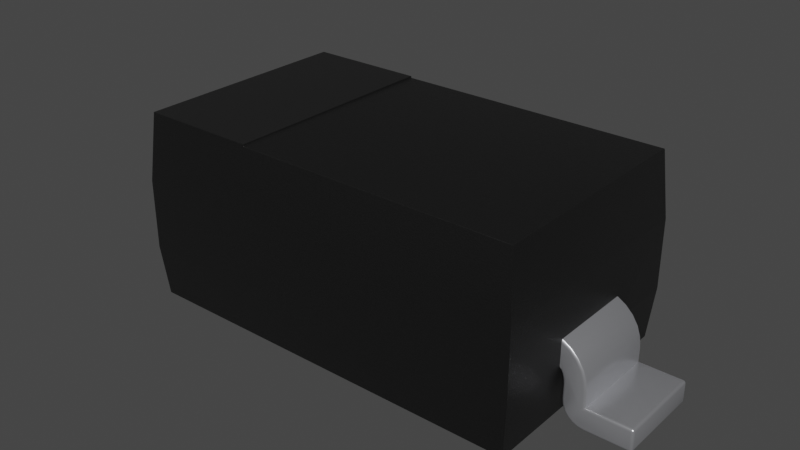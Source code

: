 # Source: SOD-123.blend  (saved by Blender 4.1.23; exported with 4.5.12 LTS)
import bpy
from mathutils import Matrix  # noqa: F401  (used for matrix-valued properties, if any)

bpy.ops.wm.read_factory_settings(use_empty=True)
scene = bpy.context.scene
scene.name = 'Scene'

# ---- collections
col_collection = bpy.data.collections.new('Collection'); scene.collection.children.link(col_collection)

# ---- materials (node trees are filled in below, after node groups)
mat_plastic_chip = bpy.data.materials.new('plastic_chip')
mat_plastic_chip.use_transparent_shadow = False
mat_plastic_chip.preview_render_type = 'CUBE'
mat_metal_pins = bpy.data.materials.new('metal_pins')
mat_metal_pins.use_transparent_shadow = False
mat_metal_pins.preview_render_type = 'CUBE'
mat_plastic_matte_black = bpy.data.materials.new('plastic_matte_black')
mat_plastic_matte_black.use_transparent_shadow = False
mat_plastic_matte_black.preview_render_type = 'CUBE'

# ---- node groups
ng_auto_smooth = bpy.data.node_groups.new('Auto Smooth', 'GeometryNodeTree')
_s = ng_auto_smooth.interface.new_socket(name='Geometry', in_out='OUTPUT', socket_type='NodeSocketGeometry')
_s = ng_auto_smooth.interface.new_socket(name='Geometry', in_out='INPUT', socket_type='NodeSocketGeometry')
_s = ng_auto_smooth.interface.new_socket(name='Angle', in_out='INPUT', socket_type='NodeSocketFloat')
_s.subtype = 'ANGLE'
_s.min_value = 0.0
_s.max_value = 3.142
ng_auto_smooth.is_modifier = True
_N = ng_auto_smooth.nodes; _L = ng_auto_smooth.links
n0 = _N.new('NodeGroupOutput'); n0.name = 'Group Output'; n0.location = (480, -100)
n1 = _N.new('NodeGroupInput'); n1.name = 'Group Input'; n1.location = (-420, -300)
n2 = _N.new('NodeGroupInput'); n2.name = 'Group Input.001'; n2.location = (-60, -100)
n3 = _N.new('GeometryNodeSetShadeSmooth'); n3.name = 'Set Shade Smooth'; n3.location = (120, -100)
n3.domain = 'EDGE'
n4 = _N.new('GeometryNodeSetShadeSmooth'); n4.name = 'Set Shade Smooth.001'; n4.location = (300, -100)
n5 = _N.new('GeometryNodeInputMeshEdgeAngle'); n5.name = 'Edge Angle'; n5.location = (-420, -220)
n6 = _N.new('GeometryNodeInputEdgeSmooth'); n6.name = 'Is Edge Smooth'; n6.location = (-60, -160)
n7 = _N.new('GeometryNodeInputShadeSmooth'); n7.name = 'Is Face Smooth'; n7.location = (-240, -340)
n8 = _N.new('FunctionNodeBooleanMath'); n8.name = 'Boolean Math'; n8.location = (-60, -220)
n9 = _N.new('FunctionNodeCompare'); n9.name = 'Compare'; n9.location = (-240, -180)
n9.operation = 'LESS_EQUAL'
_L.new(n5.outputs[0], n9.inputs[0])
_L.new(n4.outputs[0], n0.inputs[0])
_L.new(n1.outputs[1], n9.inputs[1])
_L.new(n9.outputs[0], n8.inputs[0])
_L.new(n7.outputs[0], n8.inputs[1])
_L.new(n2.outputs[0], n3.inputs[0])
_L.new(n6.outputs[0], n3.inputs[1])
_L.new(n3.outputs[0], n4.inputs[0])
_L.new(n8.outputs[0], n3.inputs[2])
n0.is_active_output = True

# ---- material node trees
mat_plastic_chip.use_nodes = True; mat_plastic_chip.node_tree.nodes.clear()
_N = mat_plastic_chip.node_tree.nodes; _L = mat_plastic_chip.node_tree.links
n0 = _N.new('ShaderNodeBsdfPrincipled'); n0.name = 'Principled BSDF'; n0.location = (10, 300)
n0.distribution = 'GGX'
n0.subsurface_method = 'BURLEY'
n0.inputs[0].default_value = (0.009312, 0.009312, 0.009312, 1.0)
n0.inputs[1].default_value = 0.1372
n0.inputs[2].default_value = 0.3706
n0.inputs[3].default_value = 1.45
n0.inputs[27].default_value = (0.0, 0.0, 0.0, 1.0)
n0.inputs[28].default_value = 1.0
n1 = _N.new('ShaderNodeOutputMaterial'); n1.name = 'Material Output'; n1.location = (300, 300)
n2 = _N.new('ShaderNodeTexNoise'); n2.name = 'Noise Texture'; n2.location = (-893, 54)
n2.inputs[2].default_value = 200.0
n2.inputs[3].default_value = 3.6
n2.inputs[4].default_value = 0.8375
n3 = _N.new('ShaderNodeBump'); n3.name = 'Bump'; n3.location = (-604, -53)
n3.inputs[0].default_value = 0.08
n3.inputs[1].default_value = 1.0
n3.inputs[2].default_value = 1.0
_L.new(n0.outputs[0], n1.inputs[0])
_L.new(n2.outputs[0], n3.inputs[3])
_L.new(n3.outputs[0], n0.inputs[5])
n1.is_active_output = True
mat_metal_pins.use_nodes = True; mat_metal_pins.node_tree.nodes.clear()
_N = mat_metal_pins.node_tree.nodes; _L = mat_metal_pins.node_tree.links
n0 = _N.new('ShaderNodeMapping'); n0.name = 'Mapping'; n0.location = (-1447, -91)
n0.inputs[3].default_value = (4.8, 1.2, 1.1)
n1 = _N.new('ShaderNodeBsdfPrincipled'); n1.name = 'Principled BSDF'; n1.location = (-560, 254)
n1.distribution = 'GGX'
n1.subsurface_method = 'BURLEY'
n1.inputs[1].default_value = 0.7818
n1.inputs[2].default_value = 0.2886
n1.inputs[3].default_value = 1.45
n1.inputs[13].default_value = 0.0
n1.inputs[27].default_value = (0.0, 0.0, 0.0, 1.0)
n1.inputs[28].default_value = 1.0
n2 = _N.new('ShaderNodeOutputMaterial'); n2.name = 'Material Output.002'; n2.location = (-205, 253)
n2.width = 213
n3 = _N.new('ShaderNodeTexNoise'); n3.name = 'Noise Texture.002'; n3.location = (-1228, -73)
n3.inputs[2].default_value = 0.1
n3.inputs[3].default_value = 7.0
n3.inputs[4].default_value = 0.6
n3.inputs[8].default_value = 0.4
n4 = _N.new('ShaderNodeTexCoord'); n4.name = 'Texture Coordinate'; n4.location = (-1636, -116)
n5 = _N.new('ShaderNodeMix'); n5.name = 'Mix.001'; n5.location = (-921, 45)
n5.data_type = 'RGBA'
n5.inputs[6].default_value = (0.9398, 0.9547, 1.0, 1.0)
n5.inputs[7].default_value = (0.13, 0.1259, 0.1359, 1.0)
n6 = _N.new('ShaderNodeBump'); n6.name = 'Bump.001'; n6.location = (-1001, -227)
n6.inputs[0].default_value = 0.05
n6.inputs[1].default_value = 0.01
n6.inputs[2].default_value = 1.0
_L.new(n1.outputs[0], n2.inputs[0])
_L.new(n3.outputs[0], n6.inputs[3])
_L.new(n0.outputs[0], n3.inputs[0])
_L.new(n3.outputs[0], n5.inputs[0])
_L.new(n4.outputs[3], n0.inputs[0])
_L.new(n5.outputs[2], n1.inputs[0])
_L.new(n6.outputs[0], n1.inputs[5])
n2.is_active_output = True
mat_plastic_matte_black.use_nodes = True; mat_plastic_matte_black.node_tree.nodes.clear()
_N = mat_plastic_matte_black.node_tree.nodes; _L = mat_plastic_matte_black.node_tree.links
n0 = _N.new('ShaderNodeOutputMaterial'); n0.name = 'Material Output'; n0.location = (463, 300)
n1 = _N.new('ShaderNodeBsdfPrincipled'); n1.name = 'Principled BSDF'; n1.location = (173, 300)
n1.distribution = 'GGX'
n1.subsurface_method = 'BURLEY'
n1.inputs[1].default_value = 0.06818
n1.inputs[2].default_value = 0.5182
n1.inputs[3].default_value = 1.45
n1.inputs[13].default_value = 0.6432
n1.inputs[20].default_value = 0.1027
n1.inputs[27].default_value = (0.0, 0.0, 0.0, 1.0)
n1.inputs[28].default_value = 1.0
n2 = _N.new('ShaderNodeTexCoord'); n2.name = 'Texture Coordinate'; n2.location = (-1001, 105)
n3 = _N.new('ShaderNodeBump'); n3.name = 'Bump'; n3.location = (-135, -86)
n3.inputs[0].default_value = 0.1
n3.inputs[1].default_value = 0.4
n3.inputs[2].default_value = 1.0
n4 = _N.new('ShaderNodeMapping'); n4.name = 'Mapping'; n4.location = (-755, 143)
n4.inputs[3].default_value = (2.0, 2.0, 2.0)
n5 = _N.new('ShaderNodeValToRGB'); n5.name = 'ColorRamp'; n5.location = (-147, 213)
while len(n5.color_ramp.elements) > 1: n5.color_ramp.elements.remove(n5.color_ramp.elements[-1])
n5.color_ramp.elements[0].position = 0.0; n5.color_ramp.elements[0].color = (0.005014, 0.005014, 0.005014, 1.0)
_e = n5.color_ramp.elements.new(0.9955); _e.color = (0.01269, 0.01269, 0.01269, 1.0)
n6 = _N.new('ShaderNodeTexNoise'); n6.name = 'Noise Texture'; n6.location = (-455, 203)
n6.inputs[2].default_value = 200.0
n6.inputs[3].default_value = 5.6
n6.inputs[4].default_value = 0.5208
_L.new(n1.outputs[0], n0.inputs[0])
_L.new(n6.outputs[0], n5.inputs[0])
_L.new(n5.outputs[0], n1.inputs[0])
_L.new(n2.outputs[2], n4.inputs[0])
_L.new(n4.outputs[0], n6.inputs[0])
_L.new(n6.outputs[0], n3.inputs[3])
_L.new(n3.outputs[0], n1.inputs[5])
n0.is_active_output = True

# ---- world
world_world = bpy.data.worlds.new('World'); scene.world = world_world
world_world.use_nodes = True; world_world.node_tree.nodes.clear()
_N = world_world.node_tree.nodes; _L = world_world.node_tree.links
n0 = _N.new('ShaderNodeOutputWorld'); n0.name = 'World Output'; n0.location = (300, 300)
n1 = _N.new('ShaderNodeBackground'); n1.name = 'Background'; n1.location = (10, 300)
n1.inputs[0].default_value = (0.05088, 0.05088, 0.05088, 1.0)
_L.new(n1.outputs[0], n0.inputs[0])
n0.is_active_output = True
world_world.color = (0.05088, 0.05088, 0.05088)
world_world.use_sun_shadow = False
world_world.sun_shadow_jitter_overblur = 0.0

# ---- meshes
me_shape_4_indexedfaceset_006 = bpy.data.meshes.new('SHAPE_4_IndexedFaceSet.006')
me_shape_4_indexedfaceset_006.from_pydata([(0.5413, -0.315, 0.3228), (0.5413, -0.315, 0.1378), (0.5482, 0.1181, 0.1334), (0.5408, 0.1253, 0.1318), (0.5445, 0.1191, 0.1326), (0.5418, 0.1217, 0.132), (0.5413, 0.1253, 0.1378), (0.5413, 0.1181, 0.1378), (0.5413, 0.1229, 0.1378), (0.5413, 0.1205, 0.1378), (0.5413, -0.1181, 0.1378), (0.5413, -0.1253, 0.1378), (0.5413, -0.1205, 0.1378), (0.5413, -0.1229, 0.1378), (-0.5413, -0.1181, 0.1973), (-0.5413, -0.1109, 0.2058), (-0.5413, -0.1171, 0.2016), (-0.5413, -0.1145, 0.2047), (-0.5413, -0.1253, 0.1378), (-0.5413, -0.1181, 0.1378), (-0.5413, -0.1229, 0.1378), (-0.5413, -0.1205, 0.1378), (-0.5413, 0.1181, 0.1378), (-0.5413, 0.1253, 0.1378), (-0.5413, 0.1205, 0.1378), (-0.5413, 0.1229, 0.1378), (0.603, -0.1181, 0.09801), (0.6102, -0.1109, 0.09843), (0.6066, -0.1171, 0.09822), (0.6093, -0.1145, 0.09837), (0.603, 0.1181, 0.05182), (0.6102, 0.1109, 0.05906), (0.6066, 0.1171, 0.05544), (0.6093, 0.1145, 0.05809), (0.603, -0.1181, 0.05182), (0.6102, -0.1109, 0.05906), (0.6066, -0.1171, 0.05544), (0.6093, -0.1145, 0.05809), (0.7283, -0.1109, 0.05182), (0.7211, -0.1181, 0.05182), (0.7211, -0.1109, 0.05906), (0.7274, -0.1145, 0.05182), (0.7274, -0.1109, 0.05543), (0.7264, -0.1143, 0.05528), (0.7211, -0.1171, 0.05543), (0.7247, -0.1171, 0.05182), (0.7246, -0.1162, 0.05528), (0.7247, -0.1109, 0.05809), (0.7211, -0.1145, 0.05809), (0.7246, -0.1143, 0.05715), (0.7211, -0.1181, 0.007238), (0.7283, -0.1109, 0.007238), (0.7211, -0.1109, 4.846e-09), (0.7247, -0.1171, 0.007238), (0.7211, -0.1171, 0.003624), (0.7246, -0.1162, 0.003777), (0.7274, -0.1109, 0.003624), (0.7274, -0.1145, 0.007238), (0.7264, -0.1143, 0.003777), (0.7211, -0.1145, 0.0009669), (0.7247, -0.1109, 0.0009669), (0.7246, -0.1143, 0.001906), (0.5654, -0.1181, 0.03318), (0.5591, -0.1109, 0.02953), (0.5623, -0.1171, 0.03135), (0.5599, -0.1145, 0.03002), (0.5968, -0.1181, 0.009064), (0.595, -0.1109, 0.002012), (0.5959, -0.1171, 0.005538), (0.5952, -0.1145, 0.002957), (0.5654, 0.1181, 0.03318), (0.5591, 0.1109, 0.02953), (0.5623, 0.1171, 0.03135), (0.5599, 0.1145, 0.03002), (0.5736, 0.1181, 0.02246), (0.5685, 0.1109, 0.0173), (0.5711, 0.1171, 0.01988), (0.5692, 0.1145, 0.01799), (0.5844, 0.1181, 0.01423), (0.5807, 0.1109, 0.007912), (0.5825, 0.1171, 0.01107), (0.5812, 0.1145, 0.008759), (0.5584, 0.1181, 0.05953), (0.5512, 0.1109, 0.05906), (0.5548, 0.1171, 0.05929), (0.5522, 0.1145, 0.05912), (0.5413, 0.1181, 0.1973), (0.5413, 0.1109, 0.2058), (0.5413, 0.1171, 0.2016), (0.5413, 0.1145, 0.2047), (0.5599, 0.1181, 0.1861), (0.5644, 0.1109, 0.1919), (0.5621, 0.1171, 0.189), (0.5638, 0.1145, 0.1911), (0.5981, 0.1109, 0.1505), (0.5916, 0.1181, 0.1473), (0.5973, 0.1145, 0.15), (0.5949, 0.1171, 0.1489), (0.6001, 0.1181, 0.1235), (0.6072, 0.1109, 0.1251), (0.6036, 0.1171, 0.1243), (0.6062, 0.1145, 0.1249), (0.7283, 0.1109, 0.05182), (0.7211, 0.1109, 0.05906), (0.7211, 0.1181, 0.05182), (0.7274, 0.1109, 0.05543), (0.7274, 0.1145, 0.05182), (0.7264, 0.1143, 0.05528), (0.7211, 0.1145, 0.05809), (0.7247, 0.1109, 0.05809), (0.7246, 0.1143, 0.05715), (0.7247, 0.1171, 0.05182), (0.7211, 0.1171, 0.05543), (0.7246, 0.1162, 0.05528), (0.7283, 0.1109, 0.007238), (0.7211, 0.1181, 0.007238), (0.7211, 0.1109, -4.846e-09), (0.7274, 0.1145, 0.007238), (0.7274, 0.1109, 0.003624), (0.7264, 0.1143, 0.003777), (0.7211, 0.1171, 0.003624), (0.7247, 0.1171, 0.007238), (0.7246, 0.1162, 0.003777), (0.7247, 0.1109, 0.0009669), (0.7211, 0.1145, 0.0009669), (0.7246, 0.1143, 0.001906), (0.6107, 0.1181, 0.007238), (0.6102, 0.1109, -4.846e-09), (0.6105, 0.1171, 0.003619), (0.6103, 0.1145, 0.0009697), (0.5602, 0.1181, 0.04566), (0.5532, 0.1109, 0.04377), (0.5567, 0.1171, 0.04472), (0.5541, 0.1145, 0.04402), (0.5968, 0.1181, 0.009064), (0.595, 0.1109, 0.002012), (0.5959, 0.1171, 0.005538), (0.5952, 0.1145, 0.002957), (0.5584, 0.1181, 0.09879), (0.5512, 0.1109, 0.09843), (0.5548, 0.1171, 0.09861), (0.5522, 0.1145, 0.09847), (0.5571, 0.1181, 0.1116), (0.55, 0.1109, 0.1102), (0.5536, 0.1171, 0.1109), (0.551, 0.1145, 0.1104), (0.5584, -0.1181, 0.09879), (0.5512, -0.1109, 0.09843), (0.5548, -0.1171, 0.09861), (0.5522, -0.1145, 0.09847), (0.5465, -0.1109, 0.1215), (0.5532, -0.1181, 0.1243), (0.5474, -0.1145, 0.1219), (0.5498, -0.1171, 0.1229), (0.55, -0.1109, 0.1102), (0.5571, -0.1181, 0.1116), (0.551, -0.1145, 0.1104), (0.5536, -0.1171, 0.1109), (0.5584, -0.1181, 0.05953), (0.5512, -0.1109, 0.05906), (0.5548, -0.1171, 0.05929), (0.5522, -0.1145, 0.05912), (0.6107, -0.1181, 0.007238), (0.6102, -0.1109, 4.846e-09), (0.6105, -0.1171, 0.003619), (0.6103, -0.1145, 0.0009697), (0.5602, -0.1181, 0.04566), (0.5532, -0.1109, 0.04377), (0.5567, -0.1171, 0.04472), (0.5541, -0.1145, 0.04402), (0.5685, -0.1109, 0.0173), (0.5736, -0.1181, 0.02246), (0.5692, -0.1145, 0.01799), (0.5711, -0.1171, 0.01988), (0.5844, -0.1181, 0.01423), (0.5807, -0.1109, 0.007912), (0.5825, -0.1171, 0.01107), (0.5812, -0.1145, 0.008759), (0.5465, 0.1109, 0.1215), (0.5532, 0.1181, 0.1243), (0.5474, 0.1145, 0.1219), (0.5498, 0.1171, 0.1229), (0.5482, -0.1181, 0.1334), (0.5408, -0.1109, 0.1318), (0.5445, -0.1171, 0.1326), (0.5418, -0.1145, 0.132), (0.603, 0.1181, 0.09801), (0.6102, 0.1109, 0.09843), (0.6066, 0.1171, 0.09822), (0.6093, 0.1145, 0.09837), (0.578, 0.1181, 0.1685), (0.5836, 0.1109, 0.1731), (0.5808, 0.1171, 0.1708), (0.5829, 0.1145, 0.1725), (0.5413, -0.1109, 0.2058), (0.5413, -0.1181, 0.1973), (0.5413, -0.1145, 0.2047), (0.5413, -0.1171, 0.2016), (0.5644, -0.1109, 0.1919), (0.5599, -0.1181, 0.1861), (0.5638, -0.1145, 0.1911), (0.5621, -0.1171, 0.189), (0.578, -0.1181, 0.1685), (0.5836, -0.1109, 0.1731), (0.5808, -0.1171, 0.1708), (0.5829, -0.1145, 0.1725), (0.5916, -0.1181, 0.1473), (0.5981, -0.1109, 0.1505), (0.5949, -0.1171, 0.1489), (0.5973, -0.1145, 0.15), (0.6072, -0.1109, 0.1251), (0.6001, -0.1181, 0.1235), (0.6062, -0.1145, 0.1249), (0.6036, -0.1171, 0.1243), (-0.6072, -0.1109, 0.1251), (-0.6001, -0.1181, 0.1235), (-0.6062, -0.1145, 0.1249), (-0.6036, -0.1171, 0.1243), (-0.5599, -0.1181, 0.1861), (-0.5644, -0.1109, 0.1919), (-0.5621, -0.1171, 0.189), (-0.5638, -0.1145, 0.1911), (-0.5413, 0.1109, 0.2058), (-0.5413, 0.1181, 0.1973), (-0.5413, 0.1145, 0.2047), (-0.5413, 0.1171, 0.2016), (-0.5916, 0.1181, 0.1473), (-0.5981, 0.1109, 0.1505), (-0.5949, 0.1171, 0.1489), (-0.5973, 0.1145, 0.15), (-0.5836, 0.1109, 0.1731), (-0.578, 0.1181, 0.1685), (-0.5829, 0.1145, 0.1725), (-0.5808, 0.1171, 0.1708), (-0.5599, 0.1181, 0.1861), (-0.5644, 0.1109, 0.1919), (-0.5621, 0.1171, 0.189), (-0.5638, 0.1145, 0.1911), (-0.6001, 0.1181, 0.1235), (-0.6072, 0.1109, 0.1251), (-0.6036, 0.1171, 0.1243), (-0.6062, 0.1145, 0.1249), (-0.5482, 0.1181, 0.1334), (-0.5408, 0.1109, 0.1318), (-0.5445, 0.1171, 0.1326), (-0.5418, 0.1145, 0.132), (-0.5512, 0.1109, 0.05906), (-0.5584, 0.1181, 0.05953), (-0.5522, 0.1145, 0.05912), (-0.5548, 0.1171, 0.05929), (-0.5807, 0.1109, 0.007912), (-0.5844, 0.1181, 0.01423), (-0.5812, 0.1145, 0.008759), (-0.5825, 0.1171, 0.01107), (-0.7283, 0.1109, 0.007238), (-0.7211, 0.1109, -4.846e-09), (-0.7211, 0.1181, 0.007238), (-0.7274, 0.1109, 0.003624), (-0.7274, 0.1145, 0.007238), (-0.7264, 0.1143, 0.003777), (-0.7211, 0.1145, 0.0009669), (-0.7247, 0.1109, 0.0009669), (-0.7246, 0.1143, 0.001906), (-0.7247, 0.1171, 0.007238), (-0.7211, 0.1171, 0.003624), (-0.7246, 0.1162, 0.003777), (-0.7283, 0.1109, 0.05182), (-0.7211, 0.1181, 0.05182), (-0.7211, 0.1109, 0.05906), (-0.7274, 0.1145, 0.05182), (-0.7274, 0.1109, 0.05543), (-0.7264, 0.1143, 0.05528), (-0.7211, 0.1171, 0.05543), (-0.7247, 0.1171, 0.05182), (-0.7246, 0.1162, 0.05528), (-0.7247, 0.1109, 0.05809), (-0.7211, 0.1145, 0.05809), (-0.7246, 0.1143, 0.05715), (-0.603, 0.1181, 0.05182), (-0.6102, 0.1109, 0.05906), (-0.6066, 0.1171, 0.05544), (-0.6093, 0.1145, 0.05809), (-0.603, -0.1181, 0.09801), (-0.6102, -0.1109, 0.09843), (-0.6066, -0.1171, 0.09822), (-0.6093, -0.1145, 0.09837), (-0.5916, -0.1181, 0.1473), (-0.5981, -0.1109, 0.1505), (-0.5949, -0.1171, 0.1489), (-0.5973, -0.1145, 0.15), (-0.578, -0.1181, 0.1685), (-0.5836, -0.1109, 0.1731), (-0.5808, -0.1171, 0.1708), (-0.5829, -0.1145, 0.1725), (-0.7211, -0.1109, 0.05906), (-0.7211, -0.1181, 0.05182), (-0.7283, -0.1109, 0.05182), (-0.7211, -0.1145, 0.05809), (-0.7247, -0.1109, 0.05809), (-0.7246, -0.1143, 0.05715), (-0.7247, -0.1171, 0.05182), (-0.7211, -0.1171, 0.05543), (-0.7246, -0.1162, 0.05528), (-0.7274, -0.1109, 0.05543), (-0.7274, -0.1145, 0.05182), (-0.7264, -0.1143, 0.05528), (-0.5584, -0.1181, 0.05953), (-0.5512, -0.1109, 0.05906), (-0.5548, -0.1171, 0.05929), (-0.5522, -0.1145, 0.05912), (-0.595, -0.1109, 0.002012), (-0.5968, -0.1181, 0.009064), (-0.5952, -0.1145, 0.002957), (-0.5959, -0.1171, 0.005538), (-0.5807, -0.1109, 0.007912), (-0.5844, -0.1181, 0.01423), (-0.5812, -0.1145, 0.008759), (-0.5825, -0.1171, 0.01107), (-0.5736, -0.1181, 0.02246), (-0.5685, -0.1109, 0.0173), (-0.5711, -0.1171, 0.01988), (-0.5692, -0.1145, 0.01799), (-0.5654, -0.1181, 0.03318), (-0.5591, -0.1109, 0.02953), (-0.5623, -0.1171, 0.03135), (-0.5599, -0.1145, 0.03002), (-0.5602, -0.1181, 0.04566), (-0.5532, -0.1109, 0.04377), (-0.5567, -0.1171, 0.04472), (-0.5541, -0.1145, 0.04402), (-0.5482, -0.1181, 0.1334), (-0.5408, -0.1253, 0.1318), (-0.5445, -0.1191, 0.1326), (-0.5418, -0.1217, 0.132), (-0.5571, -0.1181, 0.1116), (-0.55, -0.1109, 0.1102), (-0.5536, -0.1171, 0.1109), (-0.551, -0.1145, 0.1104), (-0.5532, -0.1181, 0.1243), (-0.5465, -0.1109, 0.1215), (-0.5498, -0.1171, 0.1229), (-0.5474, -0.1145, 0.1219), (-0.5571, 0.1181, 0.1116), (-0.55, 0.1109, 0.1102), (-0.5536, 0.1171, 0.1109), (-0.551, 0.1145, 0.1104), (-0.5532, 0.1181, 0.1243), (-0.5465, 0.1109, 0.1215), (-0.5498, 0.1171, 0.1229), (-0.5474, 0.1145, 0.1219), (-0.5584, 0.1181, 0.09879), (-0.5512, 0.1109, 0.09843), (-0.5548, 0.1171, 0.09861), (-0.5522, 0.1145, 0.09847), (-0.5584, -0.1181, 0.09879), (-0.5512, -0.1109, 0.09843), (-0.5548, -0.1171, 0.09861), (-0.5522, -0.1145, 0.09847), (-0.6102, -0.1109, 4.846e-09), (-0.6107, -0.1181, 0.007238), (-0.6103, -0.1145, 0.0009697), (-0.6105, -0.1171, 0.003619), (-0.595, 0.1109, 0.002012), (-0.5968, 0.1181, 0.009064), (-0.5952, 0.1145, 0.002957), (-0.5959, 0.1171, 0.005538), (-0.5736, 0.1181, 0.02246), (-0.5685, 0.1109, 0.0173), (-0.5711, 0.1171, 0.01988), (-0.5692, 0.1145, 0.01799), (-0.5591, 0.1109, 0.02953), (-0.5654, 0.1181, 0.03318), (-0.5599, 0.1145, 0.03002), (-0.5623, 0.1171, 0.03135), (-0.5532, 0.1109, 0.04377), (-0.5602, 0.1181, 0.04566), (-0.5541, 0.1145, 0.04402), (-0.5567, 0.1171, 0.04472), (-0.6107, 0.1181, 0.007238), (-0.6102, 0.1109, -4.846e-09), (-0.6105, 0.1171, 0.003619), (-0.6103, 0.1145, 0.0009697), (-0.7283, -0.1109, 0.007238), (-0.7211, -0.1181, 0.007238), (-0.7211, -0.1109, 4.846e-09), (-0.7274, -0.1145, 0.007238), (-0.7274, -0.1109, 0.003624), (-0.7264, -0.1143, 0.003777), (-0.7211, -0.1171, 0.003624), (-0.7247, -0.1171, 0.007238), (-0.7246, -0.1162, 0.003777), (-0.7247, -0.1109, 0.0009669), (-0.7211, -0.1145, 0.0009669), (-0.7246, -0.1143, 0.001906), (-0.603, -0.1181, 0.05182), (-0.6102, -0.1109, 0.05906), (-0.6066, -0.1171, 0.05544), (-0.6093, -0.1145, 0.05809), (-0.603, 0.1181, 0.09801), (-0.6102, 0.1109, 0.09843), (-0.6066, 0.1171, 0.09822), (-0.6093, 0.1145, 0.09837), (0.5278, -0.3014, 1.317e-08), (0.5294, -0.303, 0.0015), (0.5285, -0.3022, 0.0002009), (0.5291, -0.3028, 0.0007498), (0.5398, 0.315, 0.1378), (0.5413, 0.3135, 0.1378), (0.5406, 0.3148, 0.1378), (0.5411, 0.3142, 0.1378), (0.5413, 0.3135, 0.3228), (0.5398, 0.315, 0.3228), (0.5411, 0.3142, 0.3228), (0.5406, 0.3148, 0.3228), (-0.5413, -0.3135, 0.3228), (-0.5398, -0.315, 0.3228), (-0.5411, -0.3142, 0.3228), (-0.5406, -0.3148, 0.3228), (-0.5413, 0.3135, 0.1378), (-0.5398, 0.315, 0.1378), (-0.5411, 0.3142, 0.1378), (-0.5406, 0.3148, 0.1378), (-0.5398, -0.315, 0.1378), (-0.5413, -0.3135, 0.1378), (-0.5406, -0.3148, 0.1378), (-0.5411, -0.3142, 0.1378), (0.5278, 0.3014, -1.317e-08), (0.5294, 0.3015, 0.001499), (0.5279, 0.303, 0.001499), (0.5285, 0.3014, 0.0002219), (0.5278, 0.3022, 0.0002219), (0.5285, 0.3022, 0.0003852), (0.5292, 0.3023, 0.001455), (0.5291, 0.3015, 0.0007643), (0.529, 0.3022, 0.0007711), (0.5279, 0.3027, 0.0007643), (0.5286, 0.3028, 0.001455), (0.5286, 0.3026, 0.0007711), (-0.5278, -0.3014, 1.317e-08), (-0.5294, -0.3015, 0.0015), (-0.5279, -0.303, 0.0015), (-0.5285, -0.3014, 0.000222), (-0.5278, -0.3022, 0.000222), (-0.5285, -0.3022, 0.0003853), (-0.5292, -0.3023, 0.001455), (-0.5291, -0.3015, 0.0007644), (-0.529, -0.3022, 0.0007711), (-0.5279, -0.3027, 0.0007643), (-0.5286, -0.3028, 0.001455), (-0.5286, -0.3026, 0.0007711), (-0.5294, 0.3015, 0.001499), (-0.5278, 0.3014, -1.317e-08), (-0.5279, 0.303, 0.001499), (-0.5291, 0.3015, 0.0007643), (-0.5292, 0.3023, 0.001455), (-0.529, 0.3022, 0.0007711), (-0.5278, 0.3022, 0.0002219), (-0.5285, 0.3014, 0.0002219), (-0.5285, 0.3022, 0.0003852), (-0.5286, 0.3028, 0.001455), (-0.5279, 0.3027, 0.0007643), (-0.5286, 0.3026, 0.0007711), (-0.2094, -0.298, 0.5), (-0.2109, -0.2996, 0.4985), (-0.2109, -0.2995, 0.5015), (-0.2099, -0.2987, 0.4998), (-0.2101, -0.2984, 0.5002), (-0.2104, -0.299, 0.5), (-0.2109, -0.2995, 0.4995), (-0.2104, -0.2993, 0.4992), (-0.2106, -0.2993, 0.4997), (-0.2107, -0.299, 0.5008), (-0.2109, -0.2995, 0.5006), (-0.2107, -0.2992, 0.5003), (-0.5398, 0.315, 0.3228), (-0.5413, 0.3135, 0.3228), (-0.5406, 0.3148, 0.3228), (-0.5411, 0.3142, 0.3228), (-0.2109, 0.2995, 0.5015), (-0.2109, 0.2996, 0.4985), (-0.2094, 0.298, 0.5), (-0.2109, 0.2995, 0.5006), (-0.2107, 0.299, 0.5008), (-0.2107, 0.2992, 0.5003), (-0.2104, 0.2993, 0.4992), (-0.2109, 0.2995, 0.4995), (-0.2106, 0.2993, 0.4997), (-0.2101, 0.2984, 0.5002), (-0.2099, 0.2987, 0.4998), (-0.2104, 0.299, 0.5), (0.5243, -0.298, 0.5), (0.526, -0.2996, 0.4985), (0.5251, -0.2987, 0.4998), (0.5257, -0.2993, 0.4993), (0.526, 0.2981, 0.4985), (0.5243, 0.298, 0.5), (0.5245, 0.2996, 0.4985), (0.5257, 0.298, 0.4992), (0.5257, 0.2988, 0.4985), (0.5255, 0.2987, 0.4992), (0.5244, 0.2987, 0.4998), (0.5251, 0.298, 0.4998), (0.5251, 0.2987, 0.4996), (0.5252, 0.2994, 0.4985), (0.5244, 0.2993, 0.4992), (0.5251, 0.2991, 0.4992), (-0.2124, 0.298, 0.5046), (-0.2109, 0.2995, 0.5031), (-0.2116, 0.2987, 0.5044), (-0.2111, 0.2993, 0.5038), (-0.5258, 0.298, 0.5015), (-0.526, 0.2981, 0.4985), (-0.5245, 0.2996, 0.4985), (-0.5243, 0.2995, 0.5015), (-0.5259, 0.298, 0.5006), (-0.5256, 0.2987, 0.5015), (-0.5256, 0.2988, 0.5005), (-0.5257, 0.2988, 0.4985), (-0.5259, 0.298, 0.4995), (-0.5257, 0.2988, 0.4995), (-0.5244, 0.2995, 0.4995), (-0.5252, 0.2994, 0.4985), (-0.5252, 0.2993, 0.4995), (-0.5251, 0.2992, 0.5015), (-0.5244, 0.2995, 0.5006), (-0.5251, 0.2992, 0.5005), (-0.5258, -0.298, 0.5015), (-0.5243, -0.2995, 0.5015), (-0.5245, -0.2996, 0.4985), (-0.526, -0.2981, 0.4985), (-0.5256, -0.2987, 0.5015), (-0.5259, -0.298, 0.5006), (-0.5256, -0.2988, 0.5005), (-0.5244, -0.2995, 0.5006), (-0.5251, -0.2992, 0.5015), (-0.5251, -0.2992, 0.5005), (-0.5252, -0.2994, 0.4985), (-0.5244, -0.2995, 0.4995), (-0.5252, -0.2993, 0.4995), (-0.5259, -0.298, 0.4995), (-0.5257, -0.2988, 0.4985), (-0.5257, -0.2988, 0.4995), (-0.2124, -0.298, 0.5046), (-0.2109, -0.2995, 0.5031), (-0.2116, -0.2987, 0.5044), (-0.2111, -0.2993, 0.5038), (-0.5243, 0.298, 0.5046), (-0.5258, 0.298, 0.5031), (-0.5243, 0.2995, 0.5031), (-0.5251, 0.298, 0.5044), (-0.5243, 0.2987, 0.5044), (-0.5251, 0.2987, 0.5042), (-0.5256, 0.2987, 0.5031), (-0.5256, 0.298, 0.5038), (-0.5254, 0.2987, 0.5038), (-0.5243, 0.2993, 0.5038), (-0.5251, 0.2993, 0.5031), (-0.5251, 0.2991, 0.5038), (-0.5258, -0.298, 0.5031), (-0.5243, -0.298, 0.5046), (-0.5243, -0.2995, 0.5031), (-0.5256, -0.298, 0.5038), (-0.5256, -0.2987, 0.5031), (-0.5254, -0.2987, 0.5038), (-0.5243, -0.2987, 0.5044), (-0.5251, -0.298, 0.5044), (-0.5251, -0.2987, 0.5042), (-0.5251, -0.2993, 0.5031), (-0.5243, -0.2993, 0.5038), (-0.5251, -0.2991, 0.5038), (-0.5447, -0.1181, 0.1356), (-0.5429, -0.1198, 0.1353), (-0.5416, -0.1223, 0.135), (-0.5411, -0.1253, 0.1349), (-0.5429, -0.1181, 0.1368), (-0.542, -0.1202, 0.1366), (-0.5414, -0.1227, 0.1365), (-0.5412, -0.1253, 0.1365), (-0.545, -0.1176, 0.1262), (-0.5459, -0.1123, 0.1225), (-0.5427, -0.1187, 0.1368), (-0.5437, -0.1191, 0.1354), (-0.5411, 0.1182, 0.1349), (-0.5416, 0.1188, 0.135), (-0.5429, 0.1189, 0.1352), (-0.5447, 0.1181, 0.1356), (-0.5412, 0.1218, 0.1363), (-0.5415, 0.1209, 0.1364), (-0.5421, 0.1197, 0.1365), (-0.543, 0.1181, 0.1367), (-0.7279, 0.1109, 0.005431), (-0.7269, 0.1144, 0.005507), (-0.7211, 0.1176, 0.005431), (-0.7246, 0.1167, 0.005507), (-0.7279, -0.1109, 0.005431), (-0.7269, -0.1144, 0.005507), (-0.7246, -0.1167, 0.005507), (-0.7211, -0.1176, 0.005431), (-0.5834, -0.1176, 0.01265), (-0.5723, -0.1176, 0.02117), (-0.5638, -0.1176, 0.03227), (-0.5585, -0.1176, 0.04519), (-0.5964, -0.1176, 0.007301), (-0.5566, -0.1176, 0.05941), (-0.5553, -0.1176, 0.1113), (-0.5515, -0.1176, 0.1236), (-0.5553, 0.1176, 0.1113), (-0.5515, 0.1176, 0.1236), (-0.5723, 0.1176, 0.02117), (-0.5638, 0.1176, 0.03227), (-0.5585, 0.1176, 0.04519), (-0.5464, 0.1176, 0.133), (-0.5413, 0.1193, 0.1378), (-0.5464, -0.1186, 0.133), (-0.6106, 0.1176, 0.005428), (-0.5964, 0.1176, 0.007301), (-0.5834, 0.1176, 0.01265), (-0.5566, 0.1176, 0.05941), (-0.5566, 0.1176, 0.0987), (-0.6106, -0.1176, 0.005428), (-0.5566, -0.1176, 0.0987), (-0.5428, -0.1184, 0.1368), (-0.5442, -0.1186, 0.1355), (-0.5438, 0.1185, 0.1354), (-0.5426, 0.1189, 0.1366), (-0.5445, 0.1182, 0.1348), (-0.5429, 0.1184, 0.1367), (-0.5441, 0.1184, 0.1355), (-0.5419, 0.1191, 0.1372), (-0.5422, 0.119, 0.137), (-0.5424, 0.1192, 0.1366), (0.5418, -0.1155, 0.1327), (0.5439, -0.1178, 0.1336), (0.5413, -0.1181, 0.1676), (0.5411, -0.1196, 0.1354), (0.5422, -0.1196, 0.1363), (0.5415, -0.1197, 0.1356), (0.5411, -0.1198, 0.135), (0.544, 0.1196, 0.1325), (0.544, 0.1188, 0.128), (0.5439, 0.1175, 0.1262), (0.5436, 0.1195, 0.1341)], [(634, 6)], [(104, 30, 186, 98, 95, 190, 90, 86, 7, 2, 179, 142, 138, 82, 130, 70, 74, 78, 134, 126, 115), (362, 310, 314, 250), (439, 450, 418, 23, 586, 582, 243, 331, 573, 577, 18, 423), (235, 219, 291, 230), (139, 147, 159, 83), (246, 307, 355, 351), (451, 438, 402, 426), (79, 175, 67, 135), (167, 131, 83, 159), (478, 464, 543, 507), (135, 67, 163, 127), (359, 383, 295, 394, 282, 215, 286, 290, 218, 14, 19, 574, 570, 330, 338, 334, 354, 306, 326, 322, 318, 315, 311), (367, 319, 323, 370), (127, 163, 52, 116), (75, 170, 175, 79), (91, 198, 194, 87), (219, 235, 222, 15), (491, 494, 410, 0), (250, 314, 319, 367), (150, 154, 143, 178), (419, 452, 428, 406), (94, 207, 203, 191), (139, 143, 154, 147), (227, 287, 214, 239), (239, 214, 283, 399), (187, 27, 210, 99), (99, 210, 207, 94), (528, 463, 491, 0, 415), (411, 474, 419, 406), (474, 411, 496, 479, 512), (238, 398, 278, 267, 256, 378, 363, 251, 366, 371, 375, 247, 350, 342, 346, 242, 585, 589, 22, 223, 234, 231, 226), (464, 527, 560, 543), (191, 203, 198, 91), (187, 31, 35, 27), (511, 529, 414, 475), (194, 196, 197, 195, 633, 10, 12, 13, 11, 1, 0, 410, 407, 6, 8, 9, 7, 86, 88, 89, 87), (414, 423, 18, 20, 21, 19, 14, 16, 17, 15, 222, 224, 225, 223, 22, 612, 24, 25, 23, 418, 475), (162, 66, 174, 171, 62, 166, 158, 146, 155, 151, 182, 10, 633, 195, 199, 202, 206, 211, 26, 34, 39, 50), (374, 327, 307, 246), (427, 403, 1, 637, 634, 183, 3, 6, 407), (114, 51, 38, 102), (335, 339, 347, 343), (415, 0, 1, 422), (255, 384, 358, 379), (243, 347, 339, 579, 331), (310, 362, 379, 358), (526, 510, 547, 558), (230, 291, 287, 227), (370, 323, 327, 374), (31, 103, 40, 35), (279, 399, 283, 395), (266, 296, 382, 254), (268, 279, 395, 294), (559, 546, 506, 542), (480, 495, 490, 462), (513, 478, 507, 548), (71, 63, 170, 75), (131, 167, 63, 71), (355, 335, 343, 351), (38, 41, 43, 42), (41, 45, 46, 43), (39, 44, 46, 45), (44, 48, 49, 46), (40, 47, 49, 48), (47, 42, 43, 49), (43, 46, 49), (50, 53, 55, 54), (53, 57, 58, 55), (51, 56, 58, 57), (56, 60, 61, 58), (52, 59, 61, 60), (59, 54, 55, 61), (55, 58, 61), (102, 105, 107, 106), (105, 109, 110, 107), (103, 108, 110, 109), (108, 112, 113, 110), (104, 111, 113, 112), (111, 106, 107, 113), (107, 110, 113), (114, 117, 119, 118), (117, 121, 122, 119), (115, 120, 122, 121), (120, 124, 125, 122), (116, 123, 125, 124), (123, 118, 119, 125), (119, 122, 125), (590, 257, 259, 591), (257, 261, 262, 259), (255, 260, 262, 261), (260, 264, 265, 262), (592, 593, 265, 264), (593, 591, 259, 265), (259, 262, 265), (266, 269, 271, 270), (269, 273, 274, 271), (267, 272, 274, 273), (272, 276, 277, 274), (268, 275, 277, 276), (275, 270, 271, 277), (271, 274, 277), (294, 297, 299, 298), (297, 301, 302, 299), (295, 300, 302, 301), (300, 304, 305, 302), (296, 303, 305, 304), (303, 298, 299, 305), (299, 302, 305), (594, 595, 387, 386), (595, 596, 390, 387), (597, 388, 390, 596), (388, 392, 393, 390), (384, 391, 393, 392), (391, 386, 387, 393), (387, 390, 393), (38, 51, 57, 41), (41, 57, 53, 45), (45, 53, 50, 39), (75, 79, 81, 77), (77, 81, 80, 76), (76, 80, 78, 74), (71, 75, 77, 73), (73, 77, 76, 72), (72, 76, 74, 70), (86, 90, 92, 88), (88, 92, 93, 89), (89, 93, 91, 87), (104, 115, 121, 111), (111, 121, 117, 106), (106, 117, 114, 102), (115, 126, 128, 120), (120, 128, 129, 124), (124, 129, 127, 116), (126, 134, 136, 128), (128, 136, 137, 129), (129, 137, 135, 127), (95, 98, 100, 97), (97, 100, 101, 96), (96, 101, 99, 94), (138, 142, 144, 140), (140, 144, 145, 141), (141, 145, 143, 139), (147, 154, 156, 149), (149, 156, 157, 148), (148, 157, 155, 146), (146, 158, 160, 148), (148, 160, 161, 149), (149, 161, 159, 147), (158, 166, 168, 160), (160, 168, 169, 161), (161, 169, 167, 159), (171, 174, 176, 173), (173, 176, 177, 172), (172, 177, 175, 170), (151, 155, 157, 153), (153, 157, 156, 152), (152, 156, 154, 150), (207, 210, 212, 209), (209, 212, 213, 208), (208, 213, 211, 206), (194, 198, 200, 196), (196, 200, 201, 197), (197, 201, 199, 195), (198, 203, 205, 200), (200, 205, 204, 201), (201, 204, 202, 199), (203, 207, 209, 205), (205, 209, 208, 204), (204, 208, 206, 202), (231, 234, 236, 233), (233, 236, 237, 232), (232, 237, 235, 230), (222, 235, 237, 224), (224, 237, 236, 225), (225, 236, 234, 223), (226, 231, 233, 228), (228, 233, 232, 229), (229, 232, 230, 227), (256, 267, 273, 263), (263, 273, 269, 258), (258, 269, 266, 254), (267, 278, 280, 272), (272, 280, 281, 276), (276, 281, 279, 268), (598, 599, 320, 317), (317, 320, 321, 316), (316, 321, 319, 314), (599, 600, 324, 320), (320, 324, 325, 321), (321, 325, 323, 319), (600, 601, 328, 324), (324, 328, 329, 325), (325, 329, 327, 323), (602, 598, 317, 313), (313, 317, 316, 312), (312, 316, 314, 310), (307, 327, 329, 309), (309, 329, 328, 308), (603, 601, 326, 306), (287, 291, 293, 289), (289, 293, 292, 288), (288, 292, 290, 286), (604, 605, 340, 336), (336, 340, 341, 337), (337, 341, 339, 335), (343, 347, 349, 345), (345, 349, 348, 344), (606, 607, 346, 342), (367, 370, 372, 369), (369, 372, 373, 368), (608, 609, 371, 366), (370, 374, 376, 372), (372, 376, 377, 373), (609, 610, 375, 371), (183, 634, 636, 631, 185), (185, 631, 632, 184), (184, 632, 10, 182), (6, 3, 5, 8), (8, 5, 638, 641, 9), (9, 641, 7), (586, 23, 25, 587), (587, 25, 24, 588), (624, 629, 22, 626), (574, 19, 580, 621), (575, 21, 20, 576), (576, 20, 18, 577), (27, 35, 37, 29), (29, 37, 36, 28), (28, 36, 34, 26), (186, 30, 32, 188), (188, 32, 33, 189), (189, 33, 31, 187), (35, 40, 48, 37), (37, 48, 44, 36), (36, 44, 39, 34), (30, 104, 112, 32), (32, 112, 108, 33), (33, 108, 103, 31), (40, 103, 109, 47), (47, 109, 105, 42), (42, 105, 102, 38), (51, 114, 118, 56), (56, 118, 123, 60), (60, 123, 116, 52), (52, 163, 165, 59), (59, 165, 164, 54), (54, 164, 162, 50), (166, 62, 64, 168), (168, 64, 65, 169), (169, 65, 63, 167), (62, 171, 173, 64), (64, 173, 172, 65), (65, 172, 170, 63), (174, 66, 68, 176), (176, 68, 69, 177), (177, 69, 67, 175), (79, 135, 137, 81), (81, 137, 136, 80), (80, 136, 134, 78), (163, 67, 69, 165), (165, 69, 68, 164), (164, 68, 66, 162), (83, 131, 133, 85), (85, 133, 132, 84), (84, 132, 130, 82), (131, 71, 73, 133), (133, 73, 72, 132), (132, 72, 70, 130), (82, 138, 140, 84), (84, 140, 141, 85), (85, 141, 139, 83), (187, 99, 101, 189), (189, 101, 100, 188), (188, 100, 98, 186), (90, 190, 192, 92), (92, 192, 193, 93), (93, 193, 191, 91), (190, 95, 97, 192), (192, 97, 96, 193), (193, 96, 94, 191), (3, 640, 639, 5), (5, 639, 638), (4, 181, 179, 2), (178, 143, 145, 180), (180, 145, 144, 181), (181, 144, 142, 179), (182, 151, 153, 184), (184, 153, 152, 185), (185, 152, 150, 183), (26, 211, 213, 28), (28, 213, 212, 29), (29, 212, 210, 27), (283, 214, 216, 285), (285, 216, 217, 284), (284, 217, 215, 282), (214, 287, 289, 216), (216, 289, 288, 217), (217, 288, 286, 215), (14, 218, 220, 16), (16, 220, 221, 17), (17, 221, 219, 15), (398, 238, 240, 400), (400, 240, 241, 401), (401, 241, 239, 399), (238, 226, 228, 240), (240, 228, 229, 241), (241, 229, 227, 239), (291, 219, 221, 293), (293, 221, 220, 292), (292, 220, 218, 290), (379, 362, 364, 381), (381, 364, 365, 380), (614, 615, 363, 378), (362, 250, 252, 364), (364, 252, 253, 365), (615, 616, 251, 363), (250, 367, 369, 252), (252, 369, 368, 253), (616, 608, 366, 251), (614, 592, 264, 380), (380, 264, 260, 381), (381, 260, 255, 379), (617, 610, 377, 249), (249, 377, 376, 248), (248, 376, 374, 246), (611, 607, 348, 244), (244, 348, 349, 245), (245, 349, 347, 243), (351, 343, 345, 353), (353, 345, 344, 352), (618, 606, 342, 350), (618, 617, 249, 352), (352, 249, 248, 353), (353, 248, 246, 351), (399, 279, 281, 401), (401, 281, 280, 400), (400, 280, 278, 398), (282, 394, 396, 284), (284, 396, 397, 285), (285, 397, 395, 283), (394, 295, 301, 396), (396, 301, 297, 397), (397, 297, 294, 395), (619, 602, 313, 361), (361, 313, 312, 360), (360, 312, 310, 358), (603, 620, 356, 308), (308, 356, 357, 309), (309, 357, 355, 307), (620, 604, 336, 356), (356, 336, 337, 357), (357, 337, 335, 355), (295, 383, 389, 300), (300, 389, 385, 304), (304, 385, 382, 296), (331, 579, 578, 333), (333, 578, 332), (613, 605, 338, 330), (597, 619, 361, 388), (388, 361, 360, 392), (392, 360, 358, 384), (384, 255, 261, 391), (391, 261, 257, 386), (594, 590, 254, 382), (296, 266, 270, 303), (303, 270, 275, 298), (298, 275, 268, 294), (183, 150, 178, 640, 3), (426, 429, 431, 430), (429, 433, 434, 431), (427, 432, 434, 433), (432, 436, 437, 434), (428, 435, 437, 436), (435, 430, 431, 437), (431, 434, 437), (438, 441, 443, 442), (441, 445, 446, 443), (439, 444, 446, 445), (444, 448, 449, 446), (440, 447, 449, 448), (447, 442, 443, 449), (443, 446, 449), (450, 453, 455, 454), (453, 457, 458, 455), (451, 456, 458, 457), (456, 460, 461, 458), (452, 459, 461, 460), (459, 454, 455, 461), (455, 458, 461), (462, 465, 467, 466), (465, 469, 470, 467), (463, 468, 470, 469), (468, 472, 473, 470), (464, 471, 473, 472), (471, 466, 467, 473), (467, 470, 473), (478, 481, 483, 482), (481, 485, 486, 483), (479, 484, 486, 485), (484, 488, 489, 486), (480, 487, 489, 488), (487, 482, 483, 489), (483, 486, 489), (494, 497, 499, 498), (497, 501, 502, 499), (495, 500, 502, 501), (500, 504, 505, 502), (496, 503, 505, 504), (503, 498, 499, 505), (499, 502, 505), (510, 514, 516, 515), (514, 518, 519, 516), (511, 517, 519, 518), (517, 521, 522, 519), (512, 520, 522, 521), (520, 524, 525, 522), (513, 523, 525, 524), (523, 515, 516, 525), (516, 519, 522, 525), (526, 530, 532, 531), (530, 534, 535, 532), (527, 533, 535, 534), (533, 537, 538, 535), (528, 536, 538, 537), (536, 540, 541, 538), (529, 539, 541, 540), (539, 531, 532, 541), (532, 535, 538, 541), (546, 549, 551, 550), (549, 553, 554, 551), (547, 552, 554, 553), (552, 556, 557, 554), (548, 555, 557, 556), (555, 550, 551, 557), (551, 554, 557), (558, 561, 563, 562), (561, 565, 566, 563), (559, 564, 566, 565), (564, 568, 569, 566), (560, 567, 569, 568), (567, 562, 563, 569), (563, 566, 569), (407, 410, 412, 409), (409, 412, 413, 408), (408, 413, 411, 406), (438, 451, 457, 441), (441, 457, 453, 445), (445, 453, 450, 439), (428, 452, 460, 435), (435, 460, 456, 430), (430, 456, 451, 426), (490, 495, 501, 492), (492, 501, 497, 493), (493, 497, 494, 491), (510, 526, 531, 514), (514, 531, 539, 518), (518, 539, 529, 511), (546, 559, 565, 549), (549, 565, 561, 553), (553, 561, 558, 547), (543, 560, 568, 545), (545, 568, 564, 544), (544, 564, 559, 542), (406, 428, 436, 408), (408, 436, 432, 409), (409, 432, 427, 407), (403, 427, 433, 405), (405, 433, 429, 404), (404, 429, 426, 402), (475, 418, 420, 477), (477, 420, 421, 476), (476, 421, 419, 474), (423, 414, 416, 425), (425, 416, 417, 424), (424, 417, 415, 422), (439, 423, 425, 444), (444, 425, 424, 448), (448, 424, 422, 440), (418, 450, 454, 420), (420, 454, 459, 421), (421, 459, 452, 419), (464, 478, 482, 471), (471, 482, 487, 466), (466, 487, 480, 462), (479, 496, 504, 484), (484, 504, 500, 488), (488, 500, 495, 480), (462, 490, 492, 465), (465, 492, 493, 469), (469, 493, 491, 463), (402, 438, 442, 404), (404, 442, 447, 405), (405, 447, 440, 403), (414, 529, 540, 416), (416, 540, 536, 417), (417, 536, 528, 415), (474, 512, 521, 476), (476, 521, 517, 477), (477, 517, 511, 475), (527, 464, 472, 533), (533, 472, 468, 537), (537, 468, 463, 528), (512, 479, 485, 520), (520, 485, 481, 524), (524, 481, 478, 513), (496, 411, 413, 503), (503, 413, 412, 498), (498, 412, 410, 494), (507, 543, 545, 509), (509, 545, 544, 508), (508, 544, 542, 506), (526, 558, 562, 530), (530, 562, 567, 534), (534, 567, 560, 527), (513, 548, 556, 523), (523, 556, 552, 515), (515, 552, 547, 510), (548, 507, 509, 555), (555, 509, 508, 550), (550, 508, 506, 546), (440, 422, 1, 403), (333, 572, 573, 331), (332, 571, 572, 333), (613, 622, 581, 332), (572, 576, 577, 573), (571, 575, 576, 572), (622, 621, 580, 581), (332, 578, 341, 340), (575, 19, 21), (578, 579, 339, 341), (611, 625, 627, 585, 242), (580, 19, 575), (581, 580, 575, 571), (332, 581, 571), (245, 584, 244), (243, 582, 583, 245), (623, 624, 626, 627), (583, 587, 588, 584), (582, 586, 587, 583), (584, 630, 624, 623), (244, 625, 611), (570, 574, 621, 622), (330, 570, 622, 613), (386, 257, 590, 594), (383, 359, 619, 597), (332, 340, 605, 613), (354, 334, 604, 620), (306, 354, 620, 603), (359, 311, 602, 619), (350, 247, 617, 618), (352, 344, 606, 618), (242, 346, 607, 611), (247, 375, 610, 617), (378, 256, 592, 614), (253, 368, 608, 616), (365, 253, 616, 615), (380, 365, 615, 614), (588, 24, 612, 628, 629, 630), (373, 377, 610, 609), (368, 373, 609, 608), (344, 348, 607, 606), (334, 338, 605, 604), (308, 328, 601, 603), (311, 315, 598, 602), (322, 326, 601, 600), (318, 322, 600, 599), (315, 318, 599, 598), (383, 597, 596, 389), (385, 389, 596, 595), (382, 385, 595, 594), (263, 258, 591, 593), (256, 263, 593, 592), (254, 590, 591, 258), (626, 22, 589), (627, 626, 589, 585), (625, 244, 584, 623), (627, 625, 623), (584, 245, 583), (22, 629, 628), (628, 612, 22), (630, 584, 588), (630, 629, 624), (632, 631, 636, 635), (10, 635, 12), (637, 1, 11, 634), (635, 10, 632), (635, 636, 13, 12), (636, 634, 11, 13), (641, 638, 4), (639, 640, 178, 180), (7, 641, 4, 2), (638, 639, 180, 181, 4)])
me_shape_4_indexedfaceset_006.polygons.foreach_set('use_smooth', [True] * 592)
me_shape_4_indexedfaceset_006.polygons.foreach_set('material_index', [1, 1, 0, 1, 1, 1, 0, 1, 1, 0, 1, 1, 1, 1, 1, 1, 1, 0, 1, 1, 0, 1, 1, 1, 1, 1, 1, 0, 0, 0, 1, 0, 1, 1, 0, 0, 0, 1, 1, 0, 1, 1, 0, 1, 0, 1, 0, 1, 1, 1, 1, 1, 1, 2, 0, 0, 1, 1, 1, 1, 1, 1, 1, 1, 1, 1, 1, 1, 1, 1, 1, 1, 1, 1, 1, 1, 1, 1, 1, 1, 1, 1, 1, 1, 1, 1, 1, 1, 1, 1, 1, 1, 1, 1, 1, 1, 1, 1, 1, 1, 1, 1, 1, 1, 1, 1, 1, 1, 1, 1, 1, 1, 1, 1, 1, 1, 1, 1, 1, 1, 1, 1, 1, 1, 1, 1, 1, 1, 1, 1, 1, 1, 1, 1, 1, 1, 1, 1, 1, 1, 1, 1, 1, 1, 1, 1, 1, 1, 1, 1, 1, 1, 1, 1, 1, 1, 1, 1, 1, 1, 1, 1, 1, 1, 1, 1, 1, 1, 1, 1, 1, 1, 1, 1, 1, 1, 1, 1, 1, 1, 1, 1, 1, 1, 1, 1, 1, 1, 1, 1, 1, 1, 1, 1, 1, 1, 1, 1, 1, 1, 1, 1, 1, 1, 1, 1, 1, 1, 1, 1, 1, 1, 1, 1, 0, 1, 1, 0, 0, 0, 0, 0, 1, 1, 0, 0, 1, 1, 1, 1, 1, 1, 1, 1, 1, 1, 1, 1, 1, 1, 1, 1, 1, 1, 1, 1, 1, 1, 1, 1, 1, 1, 1, 1, 1, 1, 1, 1, 1, 1, 1, 1, 1, 1, 1, 1, 1, 1, 1, 1, 1, 1, 1, 1, 1, 1, 1, 1, 1, 1, 0, 0, 1, 1, 1, 1, 1, 1, 1, 1, 1, 1, 1, 1, 1, 1, 1, 1, 1, 1, 1, 1, 1, 1, 1, 1, 1, 1, 1, 1, 1, 1, 1, 1, 1, 1, 1, 1, 1, 1, 1, 1, 1, 1, 1, 1, 1, 1, 1, 1, 1, 1, 1, 1, 1, 1, 1, 1, 1, 1, 1, 1, 1, 1, 1, 1, 1, 1, 1, 1, 1, 1, 1, 1, 1, 0, 0, 1, 1, 1, 1, 1, 1, 1, 1, 1, 1, 1, 0, 0, 0, 0, 0, 0, 0, 0, 0, 0, 0, 0, 0, 0, 0, 0, 0, 0, 0, 0, 0, 0, 0, 0, 0, 0, 0, 0, 0, 0, 0, 0, 0, 0, 0, 0, 0, 0, 0, 0, 0, 0, 0, 0, 0, 0, 0, 0, 0, 0, 0, 0, 0, 0, 0, 0, 0, 0, 0, 0, 0, 0, 0, 0, 0, 0, 0, 0, 0, 0, 0, 0, 0, 0, 0, 0, 0, 0, 0, 0, 0, 0, 0, 0, 0, 0, 0, 0, 0, 0, 0, 0, 0, 0, 0, 0, 0, 0, 0, 0, 0, 0, 0, 0, 0, 0, 0, 0, 0, 0, 0, 0, 0, 0, 0, 0, 0, 0, 0, 0, 0, 0, 0, 0, 0, 0, 0, 0, 0, 0, 0, 0, 0, 0, 0, 0, 0, 0, 0, 0, 0, 0, 0, 0, 0, 0, 0, 0, 0, 0, 0, 0, 0, 0, 0, 1, 0, 0, 1, 1, 0, 1, 1, 0, 0, 0, 1, 0, 1, 0, 0, 1, 1, 1, 1, 1, 1, 1, 1, 1, 1, 1, 1, 1, 1, 1, 1, 1, 1, 0, 1, 1, 1, 1, 1, 1, 1, 1, 1, 1, 1, 1, 1, 1, 1, 1, 1, 1, 1, 0, 0, 0, 0, 1, 0, 0, 0, 0, 0, 0, 1, 1, 1, 1])
_uv = me_shape_4_indexedfaceset_006.uv_layers.new(name='UVMap')
_uv.uv.foreach_set('vector', [0.2518, 0.0386, 0.2518, 0.6684, 0.4763, 0.6684, 0.6001, 0.684, 0.7156, 0.7292, 0.8188, 0.8018, 0.9044, 0.8983, 0.9589, 0.9972, 0.6696, 0.9972, 0.6482, 0.9605, 0.6041, 0.934, 0.5425, 0.913, 0.48, 0.9061, 0.2893, 0.9061, 0.2219, 0.8964, 0.1612, 0.8688, 0.1091, 0.825, 0.06917, 0.7678, 0.04404, 0.7013, 0.03517, 0.6273, 0.03517, 0.0386, 0.9694, 0.7412, 0.03064, 0.7412, 0.03064, 0.5, 0.9694, 0.5, 0.02133, 0.01088, 0.9787, 0.01088, 0.9976, 1.0, 0.699, 1.0, 0.6933, 0.9894, 0.6877, 0.9788, 0.676, 0.9568, 0.301, 0.9568, 0.301, 0.9789, 0.301, 0.9903, 0.301, 1.0, 0.002396, 1.0, 0.9694, 0.8704, 0.03064, 0.8704, 0.03064, 0.6956, 0.9694, 0.6956, 0.9694, 1.0, 0.03064, 1.0, 0.03064, 0.0, 0.9694, 0.0, 0.9694, 0.0, 0.03064, 0.0, 0.03064, 1.0, 0.9694, 1.0, 0.9986, 0.9975, 0.9986, 0.002485, 0.001422, 0.002485, 0.001422, 0.9975, 0.9694, 0.5, 0.03064, 0.5, 0.03064, 0.2588, 0.9694, 0.2588, 0.03064, 0.9659, 0.9694, 0.9659, 0.9694, 1.0, 0.03064, 1.0, 1.0, 0.6722, 0.0, 0.6722, 0.0, 0.3278, 1.0, 0.3278, 0.9694, 0.2588, 0.03064, 0.2588, 0.03064, 0.0, 0.9694, 0.0, 0.03517, 0.3727, 0.03517, 0.9614, 0.2518, 0.9614, 0.2518, 0.3316, 0.4763, 0.3316, 0.6001, 0.316, 0.7156, 0.2708, 0.8188, 0.1982, 0.9044, 0.1017, 0.9589, 0.002778, 0.6696, 0.002778, 0.6648, 0.01103, 0.6591, 0.02073, 0.6482, 0.03947, 0.6041, 0.066, 0.5425, 0.08697, 0.48, 0.09386, 0.2893, 0.09386, 0.2219, 0.1036, 0.1612, 0.1312, 0.1091, 0.175, 0.06917, 0.2322, 0.04404, 0.2987, 0.9694, 0.2929, 0.03064, 0.2929, 0.03064, 0.134, 0.9694, 0.134, 0.9694, 1.0, 0.03064, 1.0, 0.03064, 0.06128, 0.9694, 0.06128, 0.9694, 0.7071, 0.03064, 0.7071, 0.03064, 0.5, 0.9694, 0.5, 0.9694, 0.8704, 0.03064, 0.8704, 0.03064, 1.0, 0.9694, 1.0, 0.03064, 0.8704, 0.9694, 0.8704, 0.9694, 1.0, 0.03064, 1.0, 0.0244, 0.9915, 0.9732, 0.9915, 0.9976, 0.0, 0.0, 0.0, 0.9694, 0.5, 0.03064, 0.5, 0.03064, 0.2929, 0.9694, 0.2929, 0.03064, 0.6898, 0.03064, 0.3519, 0.9694, 0.3519, 0.9694, 0.6898, 0.9986, 1.0, 0.9876, 0.01088, 0.01241, 0.01088, 0.001394, 1.0, 0.9694, 0.4848, 0.03064, 0.4848, 0.03064, 0.6956, 0.9694, 0.6956, 0.9694, 0.0, 0.9694, 0.3519, 0.03064, 0.3519, 0.03064, 0.0, 0.9694, 0.4848, 0.03064, 0.4848, 0.03064, 0.2489, 0.9694, 0.2489, 0.9694, 0.2489, 0.03064, 0.2489, 0.03064, 0.0, 0.9694, 0.0, 0.9694, 0.0, 0.03064, 0.0, 0.03064, 0.2489, 0.9694, 0.2489, 0.9694, 0.2489, 0.03064, 0.2489, 0.03064, 0.4848, 0.9694, 0.4848, 0.9844, 0.9915, 0.6948, 0.9915, 0.0142, 0.9915, 0.0, 0.0, 0.9986, 0.0, 0.001394, 1.0, 0.9986, 1.0, 0.9986, 0.0, 0.001394, 0.0, 0.9986, 0.0, 0.001394, 0.0, 0.01559, 0.9915, 0.6948, 0.9915, 0.9844, 0.9915, 0.6001, 0.316, 0.4763, 0.3316, 0.2518, 0.3316, 0.2518, 0.9614, 0.03517, 0.9614, 0.03517, 0.3727, 0.04404, 0.2987, 0.06917, 0.2322, 0.1091, 0.175, 0.1612, 0.1312, 0.2219, 0.1036, 0.2893, 0.09386, 0.48, 0.09386, 0.5425, 0.08697, 0.6041, 0.066, 0.6482, 0.03947, 0.659, 0.02082, 0.6643, 0.0118, 0.6696, 0.002778, 0.9589, 0.002778, 0.9044, 0.1017, 0.8188, 0.1982, 0.7156, 0.2708, 0.0, 0.6722, 0.9952, 0.6722, 0.9952, 0.3278, 0.0, 0.3278, 0.9694, 0.6956, 0.03064, 0.6956, 0.03064, 0.8704, 0.9694, 0.8704, 0.9694, 1.0, 0.9694, 0.0, 0.03064, 0.0, 0.03064, 1.0, 0.9732, 0.9915, 0.02679, 0.9915, 0.002396, 0.0, 0.9976, 0.0, 0.324, 0.3675, 0.3182, 0.3614, 0.314, 0.3446, 0.3125, 0.3218, 0.3125, 0.1609, 0.3125, 0.0, 0.3087, 0.0, 0.3048, 0.0, 0.301, 0.0, 0.0, 0.0, 0.0, 1.0, 0.9976, 1.0, 0.9976, 0.0, 0.699, 0.0, 0.6952, 0.0, 0.6913, 0.0, 0.6875, 0.0, 0.6875, 0.3218, 0.686, 0.3446, 0.6818, 0.3614, 0.676, 0.3675, 0.002396, 1.0, 0.002396, 0.0, 0.301, 0.0, 0.3048, 0.0, 0.3087, 0.0, 0.3125, 0.0, 0.3125, 0.3218, 0.314, 0.3446, 0.3182, 0.3614, 0.324, 0.3675, 0.676, 0.3675, 0.6818, 0.3614, 0.686, 0.3446, 0.6875, 0.3218, 0.6875, 0.0, 0.6894, 0.0, 0.6913, 0.0, 0.6952, 0.0, 0.699, 0.0, 0.9976, 0.0, 0.9976, 1.0, 0.03517, 0.6273, 0.04404, 0.7013, 0.06917, 0.7678, 0.1091, 0.825, 0.1612, 0.8688, 0.2219, 0.8964, 0.2893, 0.9061, 0.48, 0.9061, 0.5425, 0.913, 0.6041, 0.934, 0.6482, 0.9605, 0.6696, 0.9972, 0.8142, 0.9972, 0.9589, 0.9972, 0.9044, 0.8983, 0.8188, 0.8018, 0.7156, 0.7292, 0.6001, 0.684, 0.4763, 0.6684, 0.2518, 0.6684, 0.2518, 0.0386, 0.03517, 0.0386, 0.9694, 0.03407, 0.03064, 0.03407, 0.03064, 0.0, 0.9694, 0.0, 0.9787, 0.01088, 0.01893, 0.01088, 0.0, 1.0, 0.3098, 0.9795, 0.3102, 0.9827, 0.324, 0.9568, 0.699, 0.9568, 0.699, 1.0, 0.9976, 1.0, 0.9694, 0.1226, 0.03064, 0.1226, 0.03064, 0.8774, 0.9694, 0.8774, 0.03064, 0.3519, 0.03064, 0.6898, 0.9694, 0.6898, 0.9694, 0.3519, 0.9986, 1.0, 0.0, 1.0, 0.0, 0.0, 0.9986, 0.0, 0.9694, 0.9387, 0.03064, 0.9387, 0.03064, 0.0, 0.9694, 0.0, 0.9694, 1.0, 0.9694, 0.6898, 0.03064, 0.6898, 0.02463, 0.7202, -0.03064, 1.0, 0.03064, 0.7412, 0.9694, 0.7412, 0.9694, 1.0, 0.03064, 1.0, 0.002513, 0.6722, 0.9975, 0.6722, 0.9975, 0.3278, 0.002513, 0.3278, 0.9694, 0.6956, 0.03064, 0.6956, 0.03064, 0.4848, 0.9694, 0.4848, 0.9694, 0.134, 0.03064, 0.134, 0.03064, 0.03407, 0.9694, 0.03407, 0.9694, 1.0, 0.9694, 0.06128, 0.03064, 0.06128, 0.03064, 1.0, 0.9694, 0.0, 0.9694, 1.0, 0.03064, 1.0, 0.03064, 0.0, 0.9694, 0.8774, 0.03064, 0.8774, 0.03064, 0.1226, 0.9694, 0.1226, 0.9694, 0.9387, 0.9694, 0.0, 0.03064, 0.0, 0.03064, 0.9387, 0.002513, 0.9952, 0.9975, 0.9952, 0.9975, 0.004779, 0.002513, 0.004779, 0.998, 0.9975, 0.002043, 0.9975, 0.002043, 0.002513, 0.998, 0.002513, 0.9952, 0.6722, 0.0, 0.6722, 0.0, 0.3278, 0.9952, 0.3278, 0.9694, 0.866, 0.03064, 0.866, 0.03064, 0.7071, 0.9694, 0.7071, 0.9694, 0.9659, 0.03064, 0.9659, 0.03064, 0.866, 0.9694, 0.866, 0.03064, 0.0, 0.03064, 0.3519, 0.9694, 0.3519, 0.9694, 0.0, 0.03064, 0.8774, 0.01534, 0.8774, 0.01599, 0.936, 0.03064, 0.9386, 0.2518, 0.005156, 0.2518, 0.0, 0.2686, 0.0, 0.2686, 0.01016, 0.2518, 0.0386, 0.2694, 0.0386, 0.2686, 0.02014, 0.2518, 0.01932, 0.2694, 0.0386, 0.287, 0.0386, 0.287, 0.02014, 0.2686, 0.02014, 0.03064, 0.06128, 0.03064, 0.03068, 0.01599, 0.03197, 0.01534, 0.06128, 0.03064, 0.9836, 0.03064, 1.0, 0.01599, 1.0, 0.01599, 0.9677, 0.2686, 0.01016, 0.2686, 0.0, 0.287, 0.02014, 0.03517, 0.0386, 0.03517, 0.01932, 0.01835, 0.02014, 0.01761, 0.0386, 0.03517, 0.01932, 0.03517, 0.0, 0.01835, 0.0, 0.01835, 0.02014, 0.03064, 0.1226, 0.03064, 0.06136, 0.01599, 0.06395, 0.01534, 0.1226, 0.03064, 0.06136, 0.03064, 0.0, 0.01599, 0.0, 0.01599, 0.06395, 0.03064, 0.06128, 0.01534, 0.06128, 0.01599, 0.03197, 0.03064, 0.03068, 0.004699, 0.0386, 0.0, 0.0386, 0.0, 0.02014, 0.009263, 0.02014, 0.01835, 0.02014, 0.01835, 0.0, 0.0, 0.02014, 0.9694, 0.8774, 0.9694, 0.9386, 0.984, 0.936, 0.9847, 0.8774, 0.9694, 0.9386, 0.9694, 1.0, 0.984, 1.0, 0.984, 0.936, 0.9694, 0.06128, 0.9847, 0.06128, 0.984, 0.03197, 0.9694, 0.03068, 0.2823, 0.0386, 0.287, 0.0386, 0.287, 0.02014, 0.2777, 0.02014, 0.2518, 0.0386, 0.2518, 0.01932, 0.2686, 0.02014, 0.2694, 0.0386, 0.9959, 0.8774, 1.0, 0.8774, 1.0, 0.936, 0.9919, 0.936, 0.984, 0.936, 0.984, 1.0, 1.0, 0.936, 0.9694, 0.1226, 0.9847, 0.1226, 0.984, 0.06395, 0.9694, 0.06136, 0.9847, 0.1226, 1.0, 0.1226, 1.0, 0.06395, 0.984, 0.06395, 0.03517, 0.0386, 0.01761, 0.0386, 0.01835, 0.02014, 0.03517, 0.01932, 0.9959, 0.06128, 1.0, 0.06128, 1.0, 0.03197, 0.9919, 0.03197, 0.9694, 0.06128, 0.9694, 0.03068, 0.984, 0.03197, 0.9847, 0.06128, 0.9694, 0.03068, 0.9694, 0.0, 0.984, 0.0, 0.984, 0.03197, 0.984, 0.06395, 1.0, 0.06395, 0.984, 0.0, 0.9694, 0.09196, 0.9694, 0.06136, 0.984, 0.06395, 0.9843, 0.09325, 0.9694, 0.06136, 0.9694, 0.0, 0.984, 0.0, 0.984, 0.06395, 0.9694, 0.9387, 0.9847, 0.9387, 0.984, 0.968, 0.9694, 0.9693, 0.004699, 0.9614, 0.0, 0.9614, 0.0, 0.9799, 0.009263, 0.9799, 0.02639, 0.9614, 0.02676, 0.9803, 0.01835, 0.9799, 0.01761, 0.9614, 0.02676, 0.9803, 0.02676, 1.0, 0.01835, 1.0, 0.01835, 0.9799, 0.984, 0.06395, 0.984, 0.0, 1.0, 0.06395, 0.9694, 0.8774, 0.9847, 0.8774, 0.984, 0.936, 0.9694, 0.9386, 0.2518, 0.9948, 0.2518, 1.0, 0.2686, 1.0, 0.2686, 0.9898, 0.2518, 0.9614, 0.2694, 0.9614, 0.2686, 0.9799, 0.2518, 0.9807, 0.2694, 0.9614, 0.287, 0.9614, 0.287, 0.9799, 0.2686, 0.9799, 0.9694, 0.9387, 0.9694, 0.9693, 0.984, 0.968, 0.9847, 0.9387, 0.9694, 0.9693, 0.9694, 1.0, 0.984, 1.0, 0.984, 0.968, 0.2686, 0.9898, 0.2686, 1.0, 0.287, 0.9799, 0.03064, 0.9387, 0.01534, 0.9387, 0.01599, 0.968, 0.03064, 0.9693, 0.2823, 0.9614, 0.287, 0.9614, 0.287, 0.9799, 0.2777, 0.9799, 0.2518, 0.9614, 0.2518, 0.9807, 0.2686, 0.9799, 0.2694, 0.9614, 0.2518, 0.9807, 0.2518, 1.0, 0.2686, 1.0, 0.2686, 0.9799, 0.03064, 0.8774, 0.03064, 0.9386, 0.01599, 0.9361, 0.01534, 0.8774, 0.03064, 0.9386, 0.03064, 1.0, 0.01599, 1.0, 0.01599, 0.9361, 0.2777, 0.9799, 0.2686, 1.0, 0.2686, 1.0, 0.03064, 0.09196, 0.01566, 0.09325, 0.01599, 0.06395, 0.03064, 0.06136, 0.02676, 0.9923, 0.02676, 1.0, 0.01835, 1.0, 0.01835, 0.9898, 0.02639, 0.9614, 0.01761, 0.9614, 0.01835, 0.9799, 0.02676, 0.9803, 0.01761, 0.9614, 0.0, 0.9614, 0.0, 0.9799, 0.01835, 0.9799, 0.03064, 0.9387, 0.03064, 0.9693, 0.01599, 0.968, 0.01534, 0.9387, 0.03064, 0.01637, 0.03064, 0.0, 0.01599, 0.0, 0.01599, 0.03228, 0.01835, 0.9898, 0.01835, 1.0, 0.0, 0.9799, 0.03064, 0.8774, 0.03064, 0.1226, 0.01534, 0.1226, 0.01534, 0.8774, 0.2518, 0.0, 0.03517, 0.0, 0.03517, 0.01932, 0.2518, 0.01932, 0.2518, 0.01932, 0.03517, 0.01932, 0.03517, 0.0386, 0.2518, 0.0386, 0.9694, 0.7071, 0.9694, 0.5, 0.9847, 0.5017, 0.9847, 0.7054, 0.9847, 0.7054, 0.9847, 0.5017, 1.0, 0.5064, 1.0, 0.7007, 0.09659, 0.8387, 0.05381, 0.7775, 0.06917, 0.7678, 0.1091, 0.825, 0.9694, 0.866, 0.9694, 0.7071, 0.9847, 0.7084, 0.9847, 0.8647, 0.9847, 0.8647, 0.9847, 0.7084, 1.0, 0.712, 1.0, 0.8611, 0.1523, 0.8857, 0.09659, 0.8387, 0.1091, 0.825, 0.1612, 0.8688, 0.9589, 0.9972, 0.9044, 0.8983, 0.9184, 0.8864, 0.9794, 0.9972, 0.9794, 0.9972, 0.9184, 0.8864, 0.9327, 0.875, 0.9985, 0.9945, 0.9847, 0.9972, 0.9847, 0.8709, 0.9694, 0.8704, 0.9694, 1.0, 0.2518, 0.0386, 0.03517, 0.0386, 0.03517, 0.01932, 0.2518, 0.01932, 1.0, 0.8774, 1.0, 0.1226, 0.9847, 0.1226, 0.9847, 0.8774, 0.9847, 0.8774, 0.9847, 0.1226, 0.9694, 0.1226, 0.9694, 0.8774, 0.03517, 0.0386, 0.03517, 0.6273, 0.01758, 0.6286, 0.01761, 0.0386, 1.0, 0.06128, 1.0, 0.998, 0.9847, 0.9995, 0.9847, 0.06128, 0.9847, 0.06128, 0.9847, 0.9995, 0.9694, 1.0, 0.9694, 0.06128, 0.03517, 0.6273, 0.04404, 0.7013, 0.02691, 0.7063, 0.01758, 0.6286, 1.0, 0.003983, 1.0, 0.2508, 0.9847, 0.2567, 0.9847, 0.001067, 0.9847, 0.001067, 0.9847, 0.2567, 0.9694, 0.2588, 0.9694, 0.0, 0.7156, 0.7292, 0.6001, 0.684, 0.6041, 0.6651, 0.7234, 0.7117, 0.7234, 0.7117, 0.6041, 0.6651, 0.6086, 0.6464, 0.7307, 0.6941, 0.9847, 0.4838, 0.9847, 0.2498, 0.9694, 0.2489, 0.9694, 0.4848, 0.48, 0.9061, 0.5425, 0.913, 0.5389, 0.932, 0.4792, 0.9254, 1.0, 0.0, 1.0, 0.3519, 0.9847, 0.3548, 0.9847, -0.001447, 0.9847, -0.001447, 0.9847, 0.3548, 0.9694, 0.3519, 0.9694, 0.0, 0.03064, 0.0, 0.03064, 0.3519, 0.01532, 0.3548, 0.01532, -0.001447, 0.01532, -0.001447, 0.01532, 0.3548, 0.0, 0.3519, 0.0, 0.0, 0.4792, 0.9254, 0.5389, 0.932, 0.5425, 0.913, 0.48, 0.9061, 0.48, 0.9061, 0.2893, 0.9061, 0.2881, 0.9254, 0.4792, 0.9254, 0.4792, 0.9254, 0.2881, 0.9254, 0.2873, 0.9447, 0.4783, 0.9447, 0.01532, 1.001, 0.01532, 0.001615, 0.03064, 0.0, 0.03064, 1.0, 0.2893, 0.9061, 0.2219, 0.8964, 0.2173, 0.9152, 0.2881, 0.9254, 0.0, 0.9995, 0.0, 0.967, 0.01532, 0.9662, 0.01532, 0.9999, 0.01532, 0.9999, 0.01532, 0.9662, 0.03064, 0.9659, 0.03064, 1.0, 0.1091, 0.825, 0.06917, 0.7678, 0.05381, 0.7775, 0.09659, 0.8387, 0.0, 0.7007, 0.0, 0.5064, 0.01532, 0.5017, 0.01532, 0.7054, 0.01532, 0.7054, 0.01532, 0.5017, 0.03064, 0.5, 0.03064, 0.7071, 0.6041, 0.934, 0.5425, 0.913, 0.5389, 0.932, 0.5972, 0.9519, 0.0, 0.6898, 0.0, 0.3519, 0.01532, 0.3492, 0.01532, 0.6926, 0.01532, 0.6926, 0.01532, 0.3492, 0.03064, 0.3519, 0.03064, 0.6898, 0.03064, 0.4848, 0.03064, 0.2489, 0.01532, 0.2498, 0.01532, 0.4838, 0.7307, 0.6941, 0.6086, 0.6464, 0.6041, 0.6651, 0.7234, 0.7117, 0.7234, 0.7117, 0.6041, 0.6651, 0.6001, 0.684, 0.7156, 0.7292, 0.03064, 1.0, 0.03064, 0.8704, 0.01532, 0.8709, 0.01532, 0.9972, 0.9985, 0.9945, 0.9327, 0.875, 0.9184, 0.8864, 0.9794, 0.9972, 0.9794, 0.9972, 0.9184, 0.8864, 0.9044, 0.8983, 0.9589, 0.9972, 0.03064, 0.8704, 0.03064, 0.6956, 0.01532, 0.6964, 0.01532, 0.8697, 0.932, 0.8741, 0.8416, 0.7722, 0.83, 0.7868, 0.9184, 0.8864, 0.9184, 0.8864, 0.83, 0.7868, 0.8188, 0.8018, 0.9044, 0.8983, 0.03064, 0.6956, 0.03064, 0.4848, 0.01532, 0.4857, 0.01532, 0.6948, 0.8407, 0.7714, 0.7317, 0.6946, 0.7234, 0.7117, 0.83, 0.7868, 0.83, 0.7868, 0.7234, 0.7117, 0.7156, 0.7292, 0.8188, 0.8018, 0.8188, 0.1982, 0.9044, 0.1017, 0.9184, 0.1136, 0.83, 0.2132, 1.0, 0.6983, 1.0, 0.8677, 0.9847, 0.8697, 0.9847, 0.6964, 0.9847, 0.6964, 0.9847, 0.8697, 0.9694, 0.8704, 0.9694, 0.6956, 0.9694, 1.0, 0.9694, 0.8704, 0.9847, 0.8709, 0.9847, 0.9972, 0.9847, 0.9972, 0.9847, 0.8709, 1.0, 0.8724, 1.0, 0.9895, 0.9794, 0.002778, 0.9184, 0.1136, 0.9044, 0.1017, 0.9589, 0.002778, 0.7156, 0.2708, 0.8188, 0.1982, 0.83, 0.2132, 0.7234, 0.2883, 1.0, 0.4881, 1.0, 0.6924, 0.9847, 0.6948, 0.9847, 0.4857, 0.9847, 0.4857, 0.9847, 0.6948, 0.9694, 0.6956, 0.9694, 0.4848, 0.03517, 0.9614, 0.2518, 0.9614, 0.2518, 0.9807, 0.03517, 0.9807, 0.03517, 0.9807, 0.2518, 0.9807, 0.2518, 1.0, 0.03517, 1.0, 0.9847, 0.1226, 0.9847, 0.8774, 0.9694, 0.8774, 0.9694, 0.1226, 0.2518, 0.9614, 0.2518, 0.3316, 0.2694, 0.3509, 0.2694, 0.9614, 0.2694, 0.9614, 0.2694, 0.3509, 0.287, 0.3702, 0.287, 0.9614, 0.9847, 0.9387, 0.9847, -0.00821, 0.9694, 0.0, 0.9694, 0.9387, 0.06149, 0.2273, 0.1029, 0.1681, 0.09659, 0.1613, 0.05381, 0.2225, 0.0, 0.4936, 0.0, 0.2993, 0.01532, 0.2946, 0.01532, 0.4983, 0.01532, 0.4983, 0.01532, 0.2946, 0.03064, 0.2929, 0.03064, 0.5, 0.1029, 0.1681, 0.1568, 0.1227, 0.1523, 0.1143, 0.09659, 0.1613, 0.0, 0.288, 0.0, 0.1389, 0.01532, 0.1353, 0.01532, 0.2916, 0.01532, 0.2916, 0.01532, 0.1353, 0.03064, 0.134, 0.03064, 0.2929, 0.1568, 0.1227, 0.2196, 0.0942, 0.2173, 0.08479, 0.1523, 0.1143, 0.0, 0.1309, 0.0, 0.03716, 0.01532, 0.0349, 0.01532, 0.1331, 0.01532, 0.1331, 0.01532, 0.0349, 0.03064, 0.03407, 0.03064, 0.134, 0.03548, 0.2962, 0.06149, 0.2273, 0.05381, 0.2225, 0.02691, 0.2937, 0.0, 0.7337, 0.0, 0.5075, 0.01532, 0.502, 0.01532, 0.7392, 0.01532, 0.7392, 0.01532, 0.502, 0.03064, 0.5, 0.03064, 0.7412, 0.03064, 0.0, 0.03064, 0.03407, 0.01532, 0.03379, 0.01532, 0.0001403, 0.01532, 0.0001403, 0.01532, 0.03379, 0.0, 0.03302, 0.0, 0.0005238, 0.2887, 0.08421, 0.2196, 0.0942, 0.2219, 0.1036, 0.2893, 0.09386, 0.03064, 0.4848, 0.03064, 0.6956, 0.01532, 0.6948, 0.01532, 0.4857, 0.01532, 0.4857, 0.01532, 0.6948, 0.0, 0.6924, 0.0, 0.4881, 0.7234, 0.2883, 0.83, 0.2132, 0.8188, 0.1982, 0.7156, 0.2708, 0.5407, 0.07747, 0.6006, 0.05707, 0.5972, 0.04814, 0.5389, 0.06796, 0.0, 0.3519, 0.0, 0.6898, 0.01532, 0.6926, 0.01532, 0.3492, 0.01532, 0.3492, 0.01532, 0.6926, 0.03064, 0.6898, 0.03064, 0.3519, 0.9694, 0.3519, 0.9694, 0.6898, 0.9847, 0.6926, 0.9847, 0.3492, 0.9847, 0.3492, 0.9847, 0.6926, 1.0, 0.6898, 1.0, 0.3519, 0.5407, 0.07747, 0.6006, 0.05707, 0.6041, 0.066, 0.5425, 0.08697, 0.9694, 0.2929, 0.9694, 0.134, 0.9847, 0.1353, 0.9847, 0.2916, 0.9847, 0.2916, 0.9847, 0.1353, 1.0, 0.1389, 1.0, 0.288, 0.1029, 0.1681, 0.1568, 0.1227, 0.1612, 0.1312, 0.1091, 0.175, 0.9694, 0.134, 0.9694, 0.03407, 0.9847, 0.0349, 0.9847, 0.1331, 0.9847, 0.1331, 0.9847, 0.0349, 1.0, 0.03716, 1.0, 0.1309, 0.1568, 0.1227, 0.2196, 0.0942, 0.2219, 0.1036, 0.1612, 0.1312, 0.324, 0.9568, 0.3102, 0.9827, 0.31, 0.9841, 0.3166, 0.9638, 0.3182, 0.9589, 0.3182, 0.9589, 0.3166, 0.9638, 0.3125, 0.9711, 0.3125, 0.9647, 0.6444, 0.9803, 0.649, 0.9833, 0.6696, 0.9972, 0.6482, 0.9605, 0.699, 1.0, 0.699, 0.9568, 0.6932, 0.9589, 0.6952, 1.0, 0.6952, 1.0, 0.6932, 0.9589, 0.6887, 0.9635, 0.6875, 0.9748, 0.6875, 1.0, 0.6696, 0.9972, 0.6516, 0.9851, 0.6696, 0.9972, 0.6933, 0.9894, 0.699, 1.0, 0.6952, 1.0, 0.6919, 0.9899, 0.6919, 0.9899, 0.6952, 1.0, 0.6875, 1.0, 0.6875, 0.9913, 0.6639, 0.009374, 0.6655, 0.007438, 0.6696, 0.002778, 0.6642, 0.01103, 0.6648, 0.01103, 0.6696, 0.002778, 0.6646, 0.009818, 0.6647, 0.01043, 0.3125, 0.9921, 0.3125, 1.0, 0.3048, 1.0, 0.3053, 0.9908, 0.3053, 0.9908, 0.3048, 1.0, 0.301, 1.0, 0.301, 0.9903, 0.03064, 1.0, 0.03064, 0.0, 0.01532, -0.02463, 0.01532, 0.9986, 0.478, 0.6298, 0.287, 0.6298, 0.2694, 0.6491, 0.4773, 0.6491, 0.4773, 0.6491, 0.2694, 0.6491, 0.2518, 0.6684, 0.4763, 0.6684, 0.4763, 0.6684, 0.2518, 0.6684, 0.2694, 0.6491, 0.4773, 0.6491, 0.4773, 0.6491, 0.2694, 0.6491, 0.287, 0.6298, 0.478, 0.6298, 0.9847, 0.9986, 0.9847, -0.02463, 0.9694, 0.0, 0.9694, 1.0, 0.03064, 1.0, 0.03064, 0.06128, 0.01534, 0.06128, 0.01532, 1.008, 0.287, 0.6298, 0.287, 0.0386, 0.2694, 0.0386, 0.2694, 0.6491, 0.2694, 0.6491, 0.2694, 0.0386, 0.2518, 0.0386, 0.2518, 0.6684, 0.2518, 0.6684, 0.2518, 0.0386, 0.2694, 0.0386, 0.2694, 0.6491, 0.2694, 0.6491, 0.2694, 0.0386, 0.287, 0.0386, 0.287, 0.6298, 0.9847, 1.008, 0.9847, 0.06128, 0.9694, 0.06128, 0.9694, 1.0, 0.03064, 0.06128, 0.9694, 0.06128, 0.9694, 0.03068, 0.03064, 0.03068, 0.03064, 1.0, 0.9694, 1.0, 0.9694, 0.9386, 0.03064, 0.9386, 0.03064, 0.9386, 0.9694, 0.9386, 0.9694, 0.8774, 0.03064, 0.8774, 0.03064, 0.1226, 0.9694, 0.1226, 0.9694, 0.06136, 0.03064, 0.06136, 0.03064, 0.06136, 0.9694, 0.06136, 0.9694, 0.03068, 0.03064, 0.03068, 0.03064, 0.03068, 0.9694, 0.03068, 0.9694, 0.06128, 0.03064, 0.06128, 0.03064, 0.06128, 0.03064, 1.0, 0.01532, 0.9995, 0.01534, 0.06128, 0.0, 0.0386, 0.0, 0.6295, 0.01758, 0.6286, 0.01761, 0.0386, 0.01761, 0.0386, 0.01758, 0.6286, 0.03517, 0.6273, 0.03517, 0.0386, 0.2219, 0.8964, 0.1612, 0.8688, 0.1523, 0.8857, 0.2173, 0.9152, 0.0, 0.9628, 0.0, 0.8691, 0.01532, 0.8669, 0.01532, 0.9651, 0.01532, 0.9651, 0.01532, 0.8669, 0.03064, 0.866, 0.03064, 0.9659, 0.1612, 0.8688, 0.1091, 0.825, 0.09659, 0.8387, 0.1523, 0.8857, 0.0, 0.8611, 0.0, 0.712, 0.01532, 0.7084, 0.01532, 0.8647, 0.01532, 0.8647, 0.01532, 0.7084, 0.03064, 0.7071, 0.03064, 0.866, 0.06917, 0.7678, 0.04404, 0.7013, 0.02691, 0.7063, 0.05381, 0.7775, 0.0, 0.4925, 0.0, 0.2663, 0.01532, 0.2608, 0.01532, 0.498, 0.01532, 0.498, 0.01532, 0.2608, 0.03064, 0.2588, 0.03064, 0.5, 0.9694, 0.5, 0.9694, 0.2588, 0.9847, 0.2608, 0.9847, 0.498, 0.9847, 0.498, 0.9847, 0.2608, 1.0, 0.2663, 1.0, 0.4925, 0.05381, 0.7775, 0.02691, 0.7063, 0.04404, 0.7013, 0.06917, 0.7678, 0.03064, 0.0, 0.03064, 0.2588, 0.01532, 0.2567, 0.01532, 0.001067, 0.01532, 0.001067, 0.01532, 0.2567, 0.0, 0.2508, 0.0, 0.003983, 0.01758, 0.6286, 0.02691, 0.7063, 0.04404, 0.7013, 0.03517, 0.6273, 0.9694, 1.0, 0.9694, 0.9659, 0.9847, 0.9662, 0.9847, 0.9999, 0.9847, 0.9999, 0.9847, 0.9662, 1.0, 0.967, 1.0, 0.9995, 0.2881, 0.9254, 0.2173, 0.9152, 0.2219, 0.8964, 0.2893, 0.9061, 0.9694, 0.9659, 0.9694, 0.866, 0.9847, 0.8669, 0.9847, 0.9651, 0.9847, 0.9651, 0.9847, 0.8669, 1.0, 0.8691, 1.0, 0.9628, 0.2173, 0.9152, 0.1523, 0.8857, 0.1612, 0.8688, 0.2219, 0.8964, 0.2893, 0.9061, 0.48, 0.9061, 0.4792, 0.9254, 0.2881, 0.9254, 1.0, 0.006029, 1.0, 1.0, 0.9847, 1.001, 0.9847, 0.001615, 0.9847, 0.001615, 0.9847, 1.001, 0.9694, 1.0, 0.9694, 0.0, 0.9694, 0.0, 0.9694, 0.2489, 0.9847, 0.2478, 0.9847, 0.000512, 0.4785, 0.6299, 0.6076, 0.6461, 0.6041, 0.6651, 0.4773, 0.6491, 0.4773, 0.6491, 0.6041, 0.6651, 0.6001, 0.684, 0.4763, 0.6684, 0.9044, 0.8983, 0.8188, 0.8018, 0.83, 0.7868, 0.9184, 0.8864, 0.9184, 0.8864, 0.83, 0.7868, 0.8416, 0.7722, 0.932, 0.8741, 0.9847, 0.8697, 0.9847, 0.6964, 0.9694, 0.6956, 0.9694, 0.8704, 0.8188, 0.8018, 0.7156, 0.7292, 0.7234, 0.7117, 0.83, 0.7868, 0.83, 0.7868, 0.7234, 0.7117, 0.7317, 0.6946, 0.8407, 0.7714, 0.9847, 0.6948, 0.9847, 0.4857, 0.9694, 0.4848, 0.9694, 0.6956, 1.031, 1.0, 0.9976, 0.8325, 1.003, 0.8708, 1.015, 0.9923, 1.015, 0.9923, 1.003, 0.8708, 1.003, 0.9756, 0.6444, 0.9803, 0.5972, 0.9519, 0.6041, 0.934, 0.6482, 0.9605, 0.9694, 0.6898, 0.9694, 0.3519, 0.9847, 0.3492, 0.9847, 0.6926, 0.9847, 0.6926, 0.9847, 0.3492, 1.0, 0.3519, 1.0, 0.6898, 0.5972, 0.9519, 0.5389, 0.932, 0.5425, 0.913, 0.6041, 0.934, 0.6482, 0.9605, 0.6041, 0.934, 0.5972, 0.9519, 0.6444, 0.9803, 0.0, 0.9712, 0.0, 0.6898, 0.01532, 0.6872, 0.01532, 0.9923, 0.01532, 0.9923, 0.01532, 0.6872, 0.03064, 0.6898, 0.03064, 1.0, 0.4763, 0.6684, 0.6001, 0.684, 0.6041, 0.6651, 0.4773, 0.6491, 0.4773, 0.6491, 0.6041, 0.6651, 0.6076, 0.6461, 0.4785, 0.6299, 0.01532, 0.000512, 0.01532, 0.2478, 0.03064, 0.2489, 0.03064, 0.0, 0.03064, 0.0, 0.03064, 0.2489, 0.01532, 0.2478, 0.01532, 0.000512, 0.01532, 0.000512, 0.01532, 0.2478, 0.0, 0.245, 0.0, 0.001911, 0.4773, 0.3509, 0.6041, 0.3349, 0.6001, 0.316, 0.4763, 0.3316, 0.03064, 0.2489, 0.03064, 0.4848, 0.01532, 0.4838, 0.01532, 0.2498, 0.01532, 0.2498, 0.01532, 0.4838, 0.0, 0.4812, 0.0, 0.2525, 0.6041, 0.3349, 0.7234, 0.2883, 0.7156, 0.2708, 0.6001, 0.316, 0.9589, 0.002778, 0.9044, 0.1017, 0.9184, 0.1136, 0.9794, 0.002778, 0.0, 0.9895, 0.0, 0.8724, 0.01532, 0.8709, 0.01532, 0.9972, 0.01532, 0.9972, 0.01532, 0.8709, 0.03064, 0.8704, 0.03064, 1.0, 0.4763, 0.3316, 0.6001, 0.316, 0.6041, 0.3349, 0.4773, 0.3509, 1.0, 0.001911, 1.0, 0.245, 0.9847, 0.2478, 0.9847, 0.000512, 0.9847, 0.000512, 0.9847, 0.2478, 0.9694, 0.2489, 0.9694, 0.0, 0.6001, 0.316, 0.7156, 0.2708, 0.7234, 0.2883, 0.6041, 0.3349, 1.0, 0.2525, 1.0, 0.4812, 0.9847, 0.4838, 0.9847, 0.2498, 0.9847, 0.2498, 0.9847, 0.4838, 0.9694, 0.4848, 0.9694, 0.2489, 0.03064, 0.6956, 0.03064, 0.8704, 0.01532, 0.8697, 0.01532, 0.6964, 0.01532, 0.6964, 0.01532, 0.8697, 0.0, 0.8677, 0.0, 0.6983, 0.83, 0.2132, 0.9184, 0.1136, 0.9044, 0.1017, 0.8188, 0.1982, 0.9694, 1.0, 0.9694, 0.7412, 0.9847, 0.7433, 0.9847, 0.9989, 0.9847, 0.9989, 0.9847, 0.7433, 1.0, 0.7492, 1.0, 0.996, 0.02638, 0.3721, 0.03548, 0.2962, 0.04404, 0.2987, 0.03517, 0.3727, 0.9694, 0.7412, 0.9694, 0.5, 0.9847, 0.502, 0.9847, 0.7392, 0.9847, 0.7392, 0.9847, 0.502, 1.0, 0.5075, 1.0, 0.7337, 0.03548, 0.2962, 0.06149, 0.2273, 0.06917, 0.2322, 0.04404, 0.2987, 0.9694, 0.5, 0.9694, 0.2929, 0.9847, 0.2946, 0.9847, 0.4983, 0.9847, 0.4983, 0.9847, 0.2946, 1.0, 0.2993, 1.0, 0.4936, 0.06149, 0.2273, 0.1029, 0.1681, 0.1091, 0.175, 0.06917, 0.2322, 0.02638, 0.3721, 0.02639, 0.9614, 0.01761, 0.9614, 0.01758, 0.3714, 0.01758, 0.3714, 0.01761, 0.9614, 0.0, 0.9614, 0.0, 0.3705, 0.9847, 0.000538, 0.9847, 0.9387, 0.9694, 0.9387, 0.9694, 0.0, 0.2887, 0.08421, 0.2196, 0.0942, 0.2173, 0.08479, 0.2881, 0.07456, 1.0, 0.0005238, 1.0, 0.03302, 0.9847, 0.03379, 0.9847, 0.0001403, 0.9847, 0.0001403, 0.9847, 0.03379, 0.9694, 0.03407, 0.9694, 0.0, 0.6463, 0.0296, 0.6006, 0.05707, 0.5972, 0.04814, 0.6444, 0.01973, 1.0, 0.9712, 1.0, 0.6898, 0.9847, 0.6872, 0.9847, 0.9923, 0.9847, 0.9923, 0.9847, 0.6872, 0.9694, 0.6898, 0.9694, 1.0, 0.9694, 0.0, 0.9694, 0.3519, 0.9847, 0.3548, 0.9847, -0.001447, 0.9847, -0.001447, 0.9847, 0.3548, 1.0, 0.3519, 1.0, 0.0, 0.4796, 0.08421, 0.5407, 0.07747, 0.5425, 0.08697, 0.48, 0.09386, 0.4796, 0.08421, 0.2887, 0.08421, 0.2881, 0.07456, 0.4792, 0.07456, 1.0, 1.0, 1.0, 0.006029, 0.9847, 0.001615, 0.9847, 1.001, 0.9847, 1.001, 0.9847, 0.001615, 0.9694, 0.0, 0.9694, 1.0, 0.9694, 1.0, 0.9694, 0.0, 0.9847, -0.02463, 0.9847, 0.9986, 0.478, 0.3702, 0.287, 0.3702, 0.2694, 0.3509, 0.4773, 0.3509, 0.4773, 0.3509, 0.2694, 0.3509, 0.2518, 0.3316, 0.4763, 0.3316, 0.4763, 0.3316, 0.2518, 0.3316, 0.2694, 0.3509, 0.4773, 0.3509, 0.4773, 0.3509, 0.2694, 0.3509, 0.287, 0.3702, 0.478, 0.3702, 0.01532, 0.9986, 0.01532, -0.02463, 0.03064, 0.0, 0.03064, 1.0, 0.2518, 0.3316, 0.2518, 0.9614, 0.2694, 0.9614, 0.2694, 0.3509, 0.2694, 0.3509, 0.2694, 0.9614, 0.287, 0.9614, 0.287, 0.3702, 0.01532, -0.00821, 0.01534, 0.9387, 0.03064, 0.9387, 0.03064, 0.0, 0.02638, 0.3721, 0.03548, 0.2962, 0.02691, 0.2937, 0.01758, 0.3714, 0.0, 0.996, 0.0, 0.7492, 0.01532, 0.7433, 0.01532, 0.9989, 0.01532, 0.9989, 0.01532, 0.7433, 0.03064, 0.7412, 0.03064, 1.0, 0.2887, 0.08421, 0.4796, 0.08421, 0.4792, 0.07456, 0.2881, 0.07456, 0.0, 0.006029, 0.0, 1.0, 0.01532, 1.001, 0.01532, 0.001615, 0.01532, 0.001615, 0.01532, 1.001, 0.03064, 1.0, 0.03064, 0.0, 0.4796, 0.08421, 0.5407, 0.07747, 0.5389, 0.06796, 0.4792, 0.07456, 0.0, 0.0, 0.0, 0.3519, 0.01532, 0.3548, 0.01532, -0.001447, 0.01532, -0.001447, 0.01532, 0.3548, 0.03064, 0.3519, 0.03064, 0.0, 0.2518, 0.9614, 0.03517, 0.9614, 0.03517, 0.9807, 0.2518, 0.9807, 0.2518, 0.9807, 0.03517, 0.9807, 0.03517, 1.0, 0.2518, 1.0, 0.01534, 0.8774, 0.01534, 0.1226, 0.03064, 0.1226, 0.03064, 0.8774, -0.03064, 1.0, 0.02463, 0.7202, 0.002146, 0.8184, -0.01532, 0.9923, -0.01532, 0.9923, 0.002146, 0.8184, 0.0, 0.9712, 0.6463, 0.0296, 0.6006, 0.05707, 0.6041, 0.066, 0.6482, 0.03947, 0.02639, 0.9614, 0.02638, 0.3721, 0.01758, 0.3714, 0.01761, 0.9614, 0.01761, 0.9614, 0.01758, 0.3714, 0.0, 0.3705, 0.0, 0.9614, 0.01534, 0.9387, 0.01532, 0.000538, 0.03064, 0.0, 0.03064, 0.9387, 0.03064, 0.9387, 0.9694, 0.9387, 0.9694, 0.9693, 0.03064, 0.9693, 0.03064, 0.0, 0.9694, 0.0, 0.9694, 0.06136, 0.03064, 0.06136, 0.03064, 0.09196, 0.9694, 0.09196, 0.9694, 0.1226, 0.03064, 0.1226, 0.03064, 0.8774, 0.9694, 0.8774, 0.9694, 0.9386, 0.03064, 0.9386, 0.03064, 0.9386, 0.9694, 0.9386, 0.9694, 0.9693, 0.03064, 0.9693, 0.03064, 0.9693, 0.9694, 0.9693, 0.9694, 0.9387, 0.03064, 0.9387, 0.03064, 1.0, 0.03064, 0.6898, 0.9694, 0.6898, 0.9976, 0.8325, 1.031, 1.0, 0.001422, 0.9975, 0.0007064, 0.9976, 0.0007076, 0.9988, 0.001384, 0.9988, 0.9785, 0.001127, 0.9786, 0.0, 0.9797, 0.0, 0.9797, 0.002303, 0.9787, 0.01088, 0.9798, 0.01042, 0.9797, 0.005351, 0.9786, 0.005407, 0.9798, 0.01042, 0.9811, 0.009938, 0.981, 0.004863, 0.9797, 0.005351, 0.01241, 0.01088, 0.01245, 0.005406, 0.0118, 0.005351, 0.01173, 0.01042, 0.00134, 0.9997, 0.001384, 1.0, 0.0007076, 1.0, 0.0006757, 0.9995, 0.9797, 0.002303, 0.9797, 0.0, 0.981, 0.004863, 0.9986, 0.002485, 0.9993, 0.002418, 0.9993, 0.001237, 0.9986, 0.001234, 0.02146, 0.001127, 0.02139, 0.0, 0.02027, 0.0, 0.02033, 0.002303, 0.02133, 0.01088, 0.02016, 0.01042, 0.02027, 0.005351, 0.02139, 0.005407, 0.02016, 0.01042, 0.01895, 0.009938, 0.01905, 0.004863, 0.02027, 0.005351, 0.9876, 0.01088, 0.9876, 0.005406, 0.9882, 0.005351, 0.9883, 0.01042, 0.9987, 0.0002574, 0.9986, 0.0, 0.9993, 0.0, 0.9993, 0.000531, 0.02033, 0.002303, 0.02027, 0.0, 0.01905, 0.004863, 0.9787, 0.01088, 0.9786, 0.005407, 0.9797, 0.005351, 0.9798, 0.01042, 0.9786, 0.005407, 0.9785, 0.0, 0.9797, 0.0, 0.9797, 0.005351, 0.9986, 0.9975, 0.9986, 0.9988, 0.9993, 0.9988, 0.9993, 0.9976, 0.9986, 0.9988, 0.9987, 1.0, 0.9993, 1.0, 0.9993, 0.9988, 0.9876, 0.01088, 0.9883, 0.01042, 0.9882, 0.005351, 0.9876, 0.005406, 0.9807, 0.01007, 0.9811, 0.009938, 0.981, 0.004863, 0.9804, 0.005103, 0.9797, 0.005351, 0.9797, 0.0, 0.981, 0.004863, 0.998, 0.002513, 0.9986, 0.001251, 0.9993, 0.0008446, 0.999, 0.001712, 0.9986, 0.001251, 0.9993, 0.0, 0.9996, 0.0, 0.9993, 0.0008446, 0.6948, 0.9915, 0.6948, 0.9969, 0.6945, 0.9987, 0.6943, 0.9958, 0.6948, 0.9969, 0.6948, 1.0, 0.6948, 1.0, 0.6945, 0.9987, 0.0, 0.6722, 0.0008009, 0.8327, 0.0004267, 0.9447, -3.2e-05, 0.8798, 0.9997, 0.0008009, 1.0, 0.001712, 1.0, 0.0008446, 0.9997, 0.0004267, 0.9993, 0.0008446, 0.9996, 0.0, 1.0, 0.0004267, 0.0, 0.6722, 0.0, 0.8798, -0.0006182, 0.9447, -0.0007056, 0.8327, 0.0, 0.8798, 0.0, 1.0, 0.0, 1.0, -0.0006182, 0.9447, 0.6948, 0.9915, 0.6943, 0.9958, 0.6945, 0.9987, 0.6948, 0.9969, 0.9993, 0.9997, 0.9986, 1.0, 0.9993, 1.0, 0.9996, 0.9997, 0.998, 0.9975, 0.999, 0.9983, 0.9993, 0.9992, 0.9986, 0.9987, -0.002439, 0.9516, 0.0, 1.0, 0.0, 1.0, -0.001654, 0.9998, -0.0006182, 0.9447, 0.0, 1.0, 0.0, 0.9998, 0.9732, 0.9915, 0.9731, 0.9958, 0.9743, 0.9958, 0.9744, 0.9919, 0.9731, 0.9958, 0.9731, 1.0, 0.9742, 1.0, 0.9743, 0.9958, 0.002043, 0.9975, 0.001988, 0.9988, 0.001017, 0.9987, 0.001015, 0.9976, 0.001988, 0.9988, 0.001925, 1.0, 0.0009708, 1.0, 0.001017, 0.9987, 0.01559, 0.9915, 0.01491, 0.9919, 0.01498, 0.9958, 0.01563, 0.9958, 0.9752, 0.9922, 0.9756, 0.9923, 0.9755, 0.9962, 0.9749, 0.996, 0.9743, 0.9958, 0.9742, 1.0, 0.9755, 0.9962, 0.9975, 0.6722, 0.9976, 0.8798, 0.9988, 0.8886, 0.9987, 0.6722, 0.9731, 1.003, 0.9731, 1.0, 0.9743, 1.0, 0.9743, 1.003, 0.9732, 0.9915, 0.9744, 0.9919, 0.9743, 0.9973, 0.9731, 0.9969, 0.9744, 0.9919, 0.9756, 0.9923, 0.9755, 0.9977, 0.9743, 0.9973, 0.9844, 0.9915, 0.9844, 0.9969, 0.9851, 0.9973, 0.9851, 0.9919, 0.9955, 1.119, 0.9953, 1.0, 0.9977, 1.0, 0.9979, 1.107, 0.9952, 0.6722, 0.9976, 0.6722, 0.9977, 0.8886, 0.9953, 0.8798, 0.9976, 0.6722, 1.0, 0.6722, 1.0, 0.8886, 0.9977, 0.8886, 0.9743, 1.003, 0.9743, 1.0, 0.9755, 0.9977, 0.9751, 1.0, 0.002513, 0.6722, 0.00128, 0.6722, 0.001187, 0.8886, 0.002446, 0.8798, 0.00128, 0.6722, 0.0, 0.6722, 0.0, 0.8886, 0.001187, 0.8886, 0.9952, 0.6722, 0.9953, 0.8798, 0.9977, 0.8886, 0.9976, 0.6722, 0.9843, 1.003, 0.9844, 1.0, 0.9851, 1.0, 0.985, 1.003, 0.9844, 0.9915, 0.9851, 0.9919, 0.9851, 0.9973, 0.9844, 0.9969, 0.02476, 0.9922, 0.02442, 0.9923, 0.02455, 0.9977, 0.02488, 0.9976, 0.02679, 0.9915, 0.02686, 0.9969, 0.02567, 0.9973, 0.02562, 0.9919, 0.02686, 0.9969, 0.02693, 1.0, 0.02573, 1.0, 0.02567, 0.9973, 0.001187, 0.8886, 0.0, 0.8886, 0.0002881, 1.0, 0.001116, 1.0, 0.9975, 0.9952, 0.9975, 0.9976, 0.9987, 0.9975, 0.9987, 0.9952, 0.9975, 0.04379, 0.9975, 0.0, 0.9987, 0.0, 0.9987, 0.08633, 0.9975, 0.3278, 0.9987, 0.3278, 0.9987, 0.171, 0.9975, 0.1641, 0.9987, 0.3278, 1.0, 0.3278, 1.0, 0.171, 0.9987, 0.171, 0.9952, 0.3278, 0.9952, 0.1641, 0.9975, 0.171, 0.9976, 0.3278, 0.9952, 0.1641, 0.9952, 0.0, 0.9975, 0.0, 0.9975, 0.171, 0.9987, 0.08633, 0.9987, 0.0, 1.0, 0.171, 0.002513, 0.3278, 0.002513, 0.1641, 0.001311, 0.171, 0.001258, 0.3278, 0.002513, 0.1641, 0.002513, 0.0, 0.001311, 0.0, 0.001311, 0.171, 0.002513, 0.9952, 0.001258, 0.9952, 0.001311, 0.9975, 0.002513, 0.9976, 0.001258, 0.9952, 0.0, 0.9952, 0.0, 0.9975, 0.001311, 0.9975, 0.9952, 0.3278, 0.9976, 0.3278, 0.9975, 0.171, 0.9952, 0.1641, 0.0003358, 0.3278, 0.0, 0.3278, 0.0, 0.171, 0.0006619, 0.171, 0.001311, 0.171, 0.001311, 0.0, 0.0, 0.171, 0.9976, 0.0, 0.9976, 1.0, 0.9988, 1.0, 0.9988, 0.0, 0.9988, 0.0, 0.9988, 1.0, 1.0, 1.0, 1.0, 0.0, 0.0006968, 0.0, 0.0006969, 1.0, 0.001394, 1.0, 0.001394, 0.0, 0.9986, 0.002485, 0.9986, 0.9975, 0.9993, 0.9976, 0.9993, 0.002418, 0.02146, 0.0, 0.9785, 0.0, 0.9786, 0.005407, 0.02139, 0.005407, 0.02139, 0.005407, 0.9786, 0.005407, 0.9787, 0.01088, 0.02133, 0.01088, 0.01241, 0.01088, 0.9876, 0.01088, 0.9876, 0.005406, 0.01245, 0.005406, 0.00134, 1.0, 0.9987, 1.0, 0.9986, 0.9988, 0.001384, 0.9988, 0.001384, 0.9988, 0.9986, 0.9988, 0.9986, 0.9975, 0.001422, 0.9975, 0.002043, 0.002513, 0.002043, 0.9975, 0.001015, 0.9976, 0.0009977, 0.001227, 0.02577, 1.0, 0.9731, 1.0, 0.9731, 0.9958, 0.02482, 0.9959, 0.02482, 0.9959, 0.9731, 0.9958, 0.9732, 0.9915, 0.0244, 0.9915, 0.9975, 0.6722, 0.002513, 0.6722, 0.002446, 0.8798, 0.9976, 0.8798, 0.9731, 1.0, 0.02693, 1.0, 0.02686, 0.9969, 0.9731, 0.9969, 0.9731, 0.9969, 0.02686, 0.9969, 0.02679, 0.9915, 0.9732, 0.9915, 0.9975, 0.9952, 0.002513, 0.9952, 0.002513, 0.9976, 0.9975, 0.9976, 0.9975, 0.0, 0.002513, 0.0, 0.002513, 0.1641, 0.9975, 0.1641, 0.9975, 0.1641, 0.002513, 0.1641, 0.002513, 0.3278, 0.9975, 0.3278, 0.0, 0.3278, 0.9952, 0.3278, 0.9952, 0.1641, 0.0006403, 0.1639, 0.0, 0.0006403, 0.0, 0.9952, 0.001258, 0.9952, 0.001257, 0.00239, 0.001257, 0.00239, 0.001258, 0.9952, 0.002513, 0.9952, 0.002513, 0.004779, 0.001394, 1.0, 0.01241, 0.01088, 0.01173, 0.01042, 0.0006969, 0.9999, 1.0, 0.9994, 0.9811, 0.009938, 0.9798, 0.01042, 0.9988, 0.9999, 0.9988, 0.9999, 0.9798, 0.01042, 0.9787, 0.01088, 0.9976, 1.0, 0.01893, 0.01088, 0.9787, 0.01088, 0.9786, 0.005407, 0.01935, 0.005314, 0.01935, 0.005314, 0.9786, 0.005407, 0.9785, 0.0, 0.0203, 0.0, 0.0006944, 0.001213, 0.0007064, 0.9976, 0.001422, 0.9975, 0.001422, 0.002485, 0.9976, 1.0, 0.9976, 0.0, 0.9988, 0.0, 0.9988, 1.0, 0.9988, 1.0, 0.9988, 0.0, 0.9993, 0.0, 0.9993, 1.0, 0.9993, 1.0, 0.9993, 0.0, 0.9986, 0.0, 0.9986, 1.0, 0.002396, 0.0, 0.002396, 1.0, 0.001198, 1.0, 0.001198, 0.0, 1.0, 0.0, 1.0, 1.0, 0.9993, 1.0, 0.9993, 0.0, 0.9993, 0.0, 0.9993, 1.0, 0.9986, 1.0, 0.9986, 0.0, 0.02133, 0.01088, 0.002396, 1.0, 0.001198, 0.9999, 0.02016, 0.01042, 0.02016, 0.01042, 0.001198, 0.9999, 1.145e-05, 0.9994, 0.01895, 0.009938, 0.9883, 0.01042, 0.9993, 0.9999, 0.9986, 1.0, 0.9876, 0.01088, 0.9976, 1.0, 0.9787, 0.01088, 0.9798, 0.01042, 0.9988, 0.9999, 0.9988, 0.9999, 0.9798, 0.01042, 0.9811, 0.009938, 1.0, 0.9994, 0.9993, 0.9999, 0.9883, 0.01042, 0.9876, 0.01088, 0.9986, 1.0, 0.0, 0.6722, 1.0, 0.6722, 0.9992, 0.8327, 0.0008009, 0.8327, 1.0, 0.0008009, 1.0, 0.9992, 0.999, 0.9983, 0.999, 0.001712, 0.999, 0.001712, 0.999, 0.9983, 0.998, 0.9975, 0.998, 0.002513, 0.6948, 0.9915, 0.01559, 0.9915, 0.01563, 0.9958, 0.6943, 0.9958, 0.9993, 1.0, 0.001925, 1.0, 0.001988, 0.9988, 0.9986, 0.9987, 0.9986, 0.9987, 0.001988, 0.9988, 0.002043, 0.9975, 0.998, 0.9975, 0.998, 0.002513, 0.002043, 0.002513, 0.0009977, 0.001227, 0.9986, 0.001251, 0.9986, 0.001251, 0.0009977, 0.001227, 0.0001847, 0.0, 0.9993, 0.0, 0.6943, 0.9958, 0.01444, 0.9959, 0.0142, 0.9915, 0.6948, 0.9915, 0.001422, 0.002485, 0.9986, 0.002485, 0.9986, 0.001234, 0.0006944, 0.001213, 0.0006944, 0.001213, 0.9986, 0.001234, 0.9987, 0.0, 0.0001286, 0.0, 0.01126, 0.005314, 0.9876, 0.005406, 0.9876, 0.01088, 0.01101, 0.01088, 0.002396, 0.0, 0.02679, 0.9915, 0.02562, 0.9919, 0.001198, 9.904e-05, 0.001198, 9.904e-05, 0.02562, 0.9919, 0.02442, 0.9923, 1.145e-05, 0.0004654, 0.9993, 9.904e-05, 0.9851, 0.9919, 0.9844, 0.9915, 0.9986, 0.0, 0.9986, 0.0, 0.9844, 0.9915, 0.9851, 0.9919, 0.9993, 9.904e-05, 1.0, 0.0004654, 0.9756, 0.9923, 0.9744, 0.9919, 0.9988, 9.904e-05, 0.9988, 9.904e-05, 0.9744, 0.9919, 0.9732, 0.9915, 0.9976, 0.0, 0.9952, 0.6722, 0.0, 0.6722, 0.0, 0.8798, 0.9953, 0.8798, 0.9843, 1.0, 0.6948, 1.0, 0.6948, 0.9969, 0.9844, 0.9969, 0.9844, 0.9969, 0.6948, 0.9969, 0.6948, 0.9915, 0.9844, 0.9915, 0.9844, 0.9915, 0.6948, 0.9915, 0.6948, 0.9969, 0.9844, 0.9969, 0.9955, 1.0, 0.0, 1.0, 0.0, 0.8798, 0.9953, 0.8798, 0.9953, 0.8798, 0.0, 0.8798, 0.0, 0.6722, 0.9952, 0.6722, 0.01559, 0.9915, 0.001394, 0.0, 0.0006969, 9.904e-05, 0.01491, 0.9919, 0.9756, 0.9923, 1.0, 0.0004654, 0.9988, 9.904e-05, 0.9744, 0.9919, 0.9744, 0.9919, 0.9988, 9.904e-05, 0.9976, 0.0, 0.9732, 0.9915, 1.0, 0.3278, 0.0, 0.3278, 0.0003367, 0.1639, 0.9997, 0.1639, 0.9997, 0.1639, 0.0003367, 0.1639, 0.001257, 0.00239, 0.9987, 0.00239, 0.9987, 0.00239, 0.001257, 0.00239, 0.002513, 0.004779, 0.9975, 0.004779, 0.002513, 0.6722, 0.002513, 0.3278, 0.001258, 0.3278, 0.00128, 0.6722, 0.00128, 0.6722, 0.001258, 0.3278, 0.0, 0.3278, 0.0, 0.6722, 0.9976, 0.6722, 0.9976, 0.3278, 0.9952, 0.3278, 0.9952, 0.6722, 0.9952, 0.6722, 0.9952, 0.3278, 0.9976, 0.3278, 0.9976, 0.6722, 0.9976, 0.6722, 0.9976, 0.3278, 0.9987, 0.3278, 0.9987, 0.6722, 0.9987, 0.6722, 0.9987, 0.3278, 0.9975, 0.3278, 0.9975, 0.6722, 0.9952, 0.3278, 0.0, 0.3278, 0.0006403, 0.1639, 0.9952, 0.1641, 0.9952, 0.1641, 0.0006403, 0.1639, 0.00239, 0.0, 0.9952, 0.0, 0.9987, 0.9952, 0.9987, 0.00239, 0.9975, 0.004779, 0.9975, 0.9952, 0.9876, 0.01088, 0.9986, 1.0, 0.0, 1.0, 0.01101, 0.01088, 0.3068, 0.9589, 0.3058, 0.9799, 0.301, 0.9789, 0.301, 0.9568, 0.3125, 0.9647, 0.3125, 0.9828, 0.3058, 0.9799, 0.3068, 0.9589, 0.6463, 0.0296, 0.6586, 0.01806, 0.6581, 0.0154, 0.6444, 0.01973, 0.3058, 0.9799, 0.3053, 0.9908, 0.301, 0.9903, 0.301, 0.9789, 0.3125, 0.9828, 0.3125, 0.9921, 0.3053, 0.9908, 0.3058, 0.9799, 0.6586, 0.01806, 0.6647, 0.01043, 0.6646, 0.009818, 0.6581, 0.0154, 0.0, 0.9712, 0.002146, 0.8184, 0.01532, 0.6872, 0.0, 0.6898, 0.6639, 0.006519, 0.6696, 0.002778, 0.6696, 0.002778, 0.002146, 0.8184, 0.02463, 0.7202, 0.03064, 0.6898, 0.01532, 0.6872, 0.6463, 0.0296, 0.6548, 0.01978, 0.6584, 0.01734, 0.659, 0.02082, 0.6482, 0.03947, 0.6646, 0.009818, 0.6696, 0.002778, 0.6639, 0.006519, 0.6581, 0.0154, 0.6646, 0.009818, 0.6639, 0.006519, 0.6573, 0.01105, 0.6444, 0.01973, 0.6581, 0.0154, 0.6573, 0.01105, 0.6818, 0.9589, 0.6875, 0.9826, 0.6875, 0.9647, 0.676, 0.9568, 0.6877, 0.9788, 0.6885, 0.9798, 0.6818, 0.9589, 0.6581, 0.01597, 0.6639, 0.009374, 0.6642, 0.01103, 0.6584, 0.01734, 0.6885, 0.9798, 0.6919, 0.9899, 0.6875, 0.9913, 0.6875, 0.9826, 0.6877, 0.9788, 0.6933, 0.9894, 0.6919, 0.9899, 0.6885, 0.9798, 0.6572, 0.01112, 0.6637, 0.008592, 0.6639, 0.009374, 0.6581, 0.01597, 0.6444, 0.01973, 0.6548, 0.01978, 0.6463, 0.0296, 0.6591, 0.02073, 0.6648, 0.01103, 0.6647, 0.01043, 0.6586, 0.01806, 0.6482, 0.03947, 0.6591, 0.02073, 0.6586, 0.01806, 0.6463, 0.0296, 0.03064, 0.06136, 0.9694, 0.06136, 0.9694, 0.09196, 0.03064, 0.09196, 0.03517, 0.9614, 0.03517, 0.3727, 0.02638, 0.3721, 0.02639, 0.9614, 0.6444, 0.01973, 0.5972, 0.04814, 0.6006, 0.05707, 0.6463, 0.0296, 0.48, 0.09386, 0.5425, 0.08697, 0.5407, 0.07747, 0.4796, 0.08421, 0.2893, 0.09386, 0.48, 0.09386, 0.4796, 0.08421, 0.2887, 0.08421, 0.03517, 0.3727, 0.04404, 0.2987, 0.03548, 0.2962, 0.02638, 0.3721, 0.48, 0.09386, 0.2893, 0.09386, 0.2887, 0.08421, 0.4796, 0.08421, 0.4792, 0.07456, 0.5389, 0.06796, 0.5407, 0.07747, 0.4796, 0.08421, 0.6482, 0.03947, 0.6041, 0.066, 0.6006, 0.05707, 0.6463, 0.0296, 0.2893, 0.09386, 0.2219, 0.1036, 0.2196, 0.0942, 0.2887, 0.08421, 0.03517, 0.3727, 0.03517, 0.9614, 0.02639, 0.9614, 0.02638, 0.3721, 0.05381, 0.2225, 0.09659, 0.1613, 0.1029, 0.1681, 0.06149, 0.2273, 0.02691, 0.2937, 0.05381, 0.2225, 0.06149, 0.2273, 0.03548, 0.2962, 0.01758, 0.3714, 0.02691, 0.2937, 0.03548, 0.2962, 0.02638, 0.3721, 0.6634, 0.006947, 0.6696, 0.002778, 0.6696, 0.002778, 0.6669, 0.005885, 0.6655, 0.007438, 0.6637, 0.008592, 0.1523, 0.1143, 0.2173, 0.08479, 0.2196, 0.0942, 0.1568, 0.1227, 0.09659, 0.1613, 0.1523, 0.1143, 0.1568, 0.1227, 0.1029, 0.1681, 0.5389, 0.06796, 0.5972, 0.04814, 0.6006, 0.05707, 0.5407, 0.07747, 0.5425, 0.08697, 0.6041, 0.066, 0.6006, 0.05707, 0.5407, 0.07747, 0.2881, 0.07456, 0.2173, 0.08479, 0.2196, 0.0942, 0.2887, 0.08421, 0.04404, 0.2987, 0.06917, 0.2322, 0.06149, 0.2273, 0.03548, 0.2962, 0.1612, 0.1312, 0.2219, 0.1036, 0.2196, 0.0942, 0.1568, 0.1227, 0.1091, 0.175, 0.1612, 0.1312, 0.1568, 0.1227, 0.1029, 0.1681, 0.06917, 0.2322, 0.1091, 0.175, 0.1029, 0.1681, 0.06149, 0.2273, 0.03517, 0.9614, 0.02639, 0.9614, 0.02676, 0.9803, 0.03517, 0.9807, 0.03517, 0.9948, 0.03517, 1.0, 0.02676, 1.0, 0.02676, 0.9923, 0.03064, 0.1226, 0.01534, 0.1226, 0.01566, 0.09325, 0.03064, 0.09196, 0.03517, 0.9807, 0.03517, 1.0, 0.02676, 1.0, 0.02676, 0.9803, 0.03517, 0.9614, 0.03517, 0.9807, 0.02676, 0.9803, 0.02639, 0.9614, 0.9694, 0.1226, 0.9694, 0.09196, 0.9843, 0.09325, 0.9847, 0.1226, 0.6642, 0.01103, 0.6696, 0.002778, 0.6643, 0.0118, 0.6584, 0.01734, 0.6642, 0.01103, 0.6643, 0.0118, 0.659, 0.02082, 0.6548, 0.01978, 0.6444, 0.01973, 0.6572, 0.01112, 0.6581, 0.01597, 0.6584, 0.01734, 0.6548, 0.01978, 0.6581, 0.01597, 0.6875, 0.9826, 0.6818, 0.9589, 0.6885, 0.9798, 0.6696, 0.002778, 0.6655, 0.007438, 0.6669, 0.005885, 0.6669, 0.005885, 0.6696, 0.002778, 0.6696, 0.002778, 0.6637, 0.008592, 0.6572, 0.01112, 0.6634, 0.006947, 0.6637, 0.008592, 0.6655, 0.007438, 0.6639, 0.009374, 0.3125, 0.9711, 0.3166, 0.9638, 0.31, 0.9841, 0.3125, 0.99, 0.6696, 0.9972, 0.6624, 0.9924, 0.6696, 0.9972, 0.3098, 0.9795, 0.0, 1.0, 0.301, 1.0, 0.3102, 0.9827, 0.6624, 0.9924, 0.6696, 0.9972, 0.649, 0.9833, 0.3125, 0.99, 0.31, 0.9841, 0.3048, 1.0, 0.3125, 1.0, 0.31, 0.9841, 0.3102, 0.9827, 0.301, 1.0, 0.3048, 1.0, 0.6875, 0.9748, 0.6887, 0.9635, 0.6875, 0.9647, 1.003, 0.8708, 0.9976, 0.8325, 0.9694, 0.6898, 0.9847, 0.6872, 0.6696, 0.9972, 0.6516, 0.9851, 0.6444, 0.9803, 0.6482, 0.9605, 1.003, 0.9756, 1.003, 0.8708, 0.9847, 0.6872, 1.0, 0.6898, 1.0, 0.9712])
me_shape_4_indexedfaceset_006.materials.append(mat_plastic_chip)
me_shape_4_indexedfaceset_006.materials.append(mat_metal_pins)
me_shape_4_indexedfaceset_006.materials.append(mat_plastic_matte_black)
me_shape_4_indexedfaceset_006.use_remesh_fix_poles = True
me_shape_4_indexedfaceset_006.use_remesh_preserve_attributes = False
me_shape_4_indexedfaceset_006.update()

# ---- objects
ob_sod_123 = bpy.data.objects.new('SOD-123', me_shape_4_indexedfaceset_006)

# ---- transforms, parenting, visibility, modifiers, constraints
ob_sod_123.location = (0.0, 0.0, 0.0)
ob_sod_123.scale = (2.54, 2.54, 2.54)
ob_sod_123.lineart.crease_threshold = 0.0
_m = ob_sod_123.modifiers.new('Auto Smooth', 'NODES')
_m.node_group = ng_auto_smooth
_gi = [s.identifier for s in ng_auto_smooth.interface.items_tree if s.item_type == 'SOCKET' and s.in_out == 'INPUT']
_m[_gi[1]] = 0.5236  # Angle

# ---- collection membership
col_collection.objects.link(ob_sod_123)

# ---- scene / render settings (as saved in the file)
scene.frame_start = 1; scene.frame_end = 250; scene.frame_set(1)
scene.render.engine = 'BLENDER_EEVEE_NEXT'
scene.cycles.use_denoising = False
scene.cycles.samples = 128
scene.cycles.sampling_pattern = 'TABULATED_SOBOL'
scene.cycles.use_adaptive_sampling = False
scene.cycles.use_light_tree = False
scene.eevee.ray_tracing_options.trace_max_roughness = 0.0
scene.view_settings.view_transform = 'Filmic'
bpy.context.view_layer.update()

# ---- added for rendering (the .blend has no active camera and no usable light): camera, sun
cam_auto = bpy.data.cameras.new('AutoCamera')
cam_auto.lens = 50.0
cam_auto.sensor_width = 36.0
cam_auto.clip_end = 1000.0
ob_auto_camera = bpy.data.objects.new('AutoCamera', cam_auto)
scene.collection.objects.link(ob_auto_camera)
ob_auto_camera.location = (3.91367, -4.69641, 3.77177)
ob_auto_camera.rotation_euler = (1.09748, -7.21219e-08, 0.694738)
scene.camera = ob_auto_camera
light_auto_sun = bpy.data.lights.new('AutoSun', 'SUN')
light_auto_sun.energy = 3.0
light_auto_sun.angle = 0.0523599
ob_auto_sun = bpy.data.objects.new('AutoSun', light_auto_sun)
scene.collection.objects.link(ob_auto_sun)
ob_auto_sun.rotation_euler = (0.872665, 0.174533, 0.523599)
bpy.context.view_layer.update()
